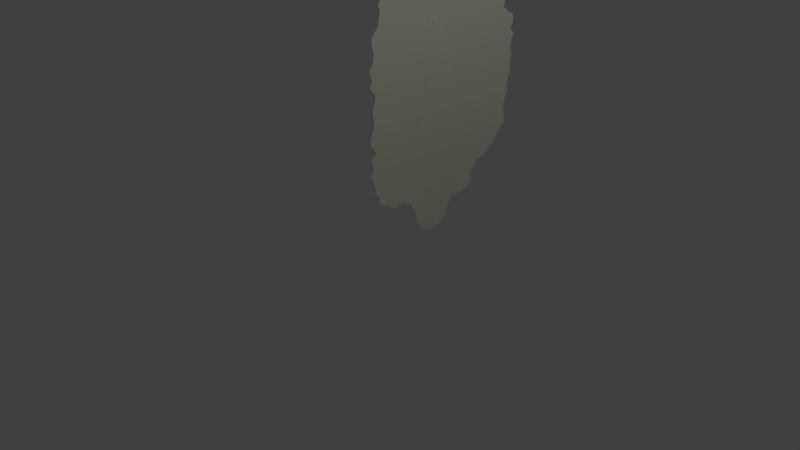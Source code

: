 # Source: cabbage.blend  (saved by Blender 2.79.0; exported with 4.5.12 LTS)
import bpy
from mathutils import Matrix  # noqa: F401  (used for matrix-valued properties, if any)

bpy.ops.wm.read_factory_settings(use_empty=True)
scene = bpy.context.scene
scene.name = 'Scene'

# ---- collections
col_collection_1 = bpy.data.collections.new('Collection 1'); scene.collection.children.link(col_collection_1)

# ---- materials (node trees are filled in below, after node groups)
mat_color_a0 = bpy.data.materials.new('Color_A0')
mat_color_a0.alpha_threshold = 0.0
mat_color_a0.diffuse_color = (0.8118, 0.8784, 0.6824, 1.0)
mat_color_a0.specular_color = (0.3294, 0.3294, 0.3294)
mat_color_a0.roughness = 0.5
mat_frontcol = bpy.data.materials.new('FrontCol')
mat_frontcol.alpha_threshold = 0.0
mat_frontcol.diffuse_color = (1.0, 1.0, 1.0, 1.0)
mat_frontcol.specular_color = (0.3294, 0.3294, 0.3294)
mat_frontcol.roughness = 0.5

# ---- material node trees

# ---- world
world_world = bpy.data.worlds.new('World'); scene.world = world_world
world_world.color = (0.05088, 0.05088, 0.05088)
world_world.use_sun_shadow = False
world_world.sun_shadow_jitter_overblur = 0.0
world_world.cycles.sampling_method = 'MANUAL'

# ---- cameras
cam_camera = bpy.data.cameras.new('Camera')
cam_camera.clip_end = 100.0
cam_camera.lens = 35.0
cam_camera.sensor_width = 32.0
cam_camera.sensor_height = 18.0
cam_camera.ortho_scale = 7.314
cam_camera.dof.focus_distance = 0.0

# ---- lights
light_lamp = bpy.data.lights.new('Lamp', 'POINT')
light_lamp.transmission_factor = 0.0
light_lamp.cutoff_distance = 30.0
light_lamp.energy = 100.0
light_lamp.shadow_buffer_clip_start = 1.001
light_lamp.shadow_soft_size = 0.1
light_lamp.shadow_maximum_resolution = 0.006
light_lamp.use_absolute_resolution = True

# ---- meshes
me_model = bpy.data.meshes.new('Model')
me_model.from_pydata([(0.001, 0.02638, 0.01206), (0.0009949, 0.02623, 0.02148), (0.0009945, 0.02599, 0.01715), (0.0009956, 0.02671, 0.03118), (0.001, 0.02698, 0.009516), (0.0009949, 0.0272, 0.04101), (0.001, 0.0278, 0.006106), (0.0009934, 0.0276, 0.04629), (0.0009935, 0.02927, 0.0522), (0.001, 0.02923, 0.003735), (0.0009973, 0.03534, 0.07403), (0.001, 0.03079, 0.001335), (0.001, 0.03298, 0.0004681), (0.001, 0.03533, 2.422e-05), (0.0009981, 0.03605, 0.08634), (0.001, 0.0377, 0.0), (0.0009998, 0.0437, 0.07077), (0.0009953, 0.03607, 0.09541), (0.0009958, 0.03581, 0.0927), (2.258e-05, 0.03614, 0.09598), (3.179e-05, 0.04244, 0.09366), (-0.0001421, 0.04137, 0.09771), (-0.0002492, 0.04077, 0.1001), (-0.0001563, 0.04127, 0.1031), (6.612e-06, 0.0422, 0.1163), (-0.0002584, 0.04061, 0.1162), (-0.0001564, 0.03951, 0.1164), (3.476e-05, 0.03834, 0.1159), (0.00077, 0.0361, 0.1117), (0.000988, 0.03478, 0.1111), (0.001137, 0.03376, 0.111), (0.001587, 0.03068, 0.1109), (0.00143, 0.03176, 0.1111), (0.001538, 0.03305, 0.09357), (0.001564, 0.03186, 0.07818), (0.001567, 0.03168, 0.07551), (0.001571, 0.03141, 0.0712), (0.001578, 0.03023, 0.06446), (0.001609, 0.0297, 0.1111), (0.001609, 0.02904, 0.05924), (0.001645, 0.02788, 0.1113), (0.001663, 0.02698, 0.1115), (0.001658, 0.02695, 0.05406), (0.001679, 0.02617, 0.1119), (0.001697, 0.02525, 0.112), (0.001698, 0.02504, 0.04975), (0.001703, 0.02494, 0.112), (0.00171, 0.02463, 0.1119), (0.001715, 0.02411, 0.04407), (0.001734, 0.02325, 0.03923), (0.001736, 0.02312, 0.03374), (0.001751, 0.02258, 0.1116), (0.001749, 0.02251, 0.02977), (0.00177, 0.02161, 0.1113), (0.001747, 0.02253, 0.02062), (0.001784, 0.02088, 0.01764), (0.001788, 0.02068, 0.1114), (0.001799, 0.02016, 0.01836), (0.001816, 0.01926, 0.01845), (0.001826, 0.01881, 0.1113), (0.001834, 0.0184, 0.01884), (0.001852, 0.01746, 0.01846), (0.001871, 0.01652, 0.1107), (0.00188, 0.01608, 0.01835), (0.00191, 0.01454, 0.1101), (0.001949, 0.01258, 0.1097), (0.001953, 0.01241, 0.01807), (0.00198, 0.01103, 0.01966), (0.001987, 0.0107, 0.1098), (0.002003, 0.009902, 0.02049), (0.002006, 0.009724, 0.1097), (0.002034, 0.008344, 0.1092), (0.002037, 0.00816, 0.02097), (0.002056, 0.007244, 0.0209), (0.002056, 0.007221, 0.0215), (0.002077, 0.006151, 0.1079), (0.002087, 0.005676, 0.1044), (0.00209, 0.005532, 0.02228), (0.002092, 0.005409, 0.102), (0.002101, 0.004983, 0.0987), (0.002107, 0.00469, 0.02267), (0.002109, 0.004559, 0.02326), (0.002113, 0.004347, 0.09766), (0.002117, 0.004149, 0.02561), (0.002136, 0.003224, 0.02744), (0.002145, 0.002759, 0.07041), (0.00215, 0.002492, 0.09572), (0.002156, 0.00222, 0.07155), (0.002157, 0.002151, 0.08627), (0.002159, 0.002039, 0.0887), (0.002169, 0.001572, 0.09464), (0.002173, 0.001358, 0.09085), (0.002175, 0.001263, 0.09202), (0.002175, 0.001235, 0.09309), (0.002177, 0.001149, 0.0927), (0.002175, 0.001268, 0.08332), (0.002181, 0.000951, 0.07737), (0.002186, 0.0006744, 0.07602), (0.002189, 0.000564, 0.07318), (0.002201, -5.507e-05, 0.07474), (0.002187, 0.0006435, 0.07856), (0.002199, 3.775e-05, 0.07962), (0.002203, -0.0001703, 0.0808), (0.002146, 0.002684, 0.02885), (0.002165, 0.001762, 0.02864), (0.002147, 0.002679, 0.06899), (0.002147, 0.00267, 0.02943), (0.00215, 0.00252, 0.04693), (0.00216, 0.002028, 0.05986), (0.002169, 0.001537, 0.06605), (0.002174, 0.001285, 0.06271), (0.002179, 0.001054, 0.06455), (0.002175, 0.001243, 0.05619), (0.002197, 0.0001534, 0.04979), (0.002199, 2.199e-05, 0.05291), (0.002201, -8.153e-05, 0.05019), (0.002206, -0.0002892, 0.05127), (0.002153, 0.002346, 0.04539), (0.002167, 0.001654, 0.03121), (0.002177, 0.001142, 0.03329), (0.002178, 0.001075, 0.03836), (0.002179, 0.001036, 0.04049), (0.002183, 0.0008706, 0.04363), (0.002186, 0.0006758, 0.04258), (0.002191, 0.0004202, 0.04347), (0.002185, 0.0007688, 0.03725), (0.002202, -9.548e-05, 0.03665), (0.002103, 0.004874, 0.09979), (0.002095, 0.005258, 0.1071), (0.002106, 0.00473, 0.1061), (0.001742, 0.02271, 0.0168), (0.001741, 0.02278, 0.02474), (0.0009982, 0.02518, 0.01382), (0.0003662, 0.02303, 0.01468), (0.0002812, 0.04391, 0.116), (0.0007809, 0.04704, 0.07616), (0.001287, 0.05017, 0.06207), (0.001078, 0.04886, 0.1182), (0.0005581, 0.04563, 0.1162), (0.001214, 0.04971, 0.1186), (0.00136, 0.05062, 0.1186), (0.001575, 0.05196, 0.05017), (0.0009993, 0.04401, 0.04823), (0.0009991, 0.0436, 0.03838), (0.001, 0.04249, 0.001203), (0.001, 0.04477, 0.002275), (0.0009989, 0.04415, 0.02836), (0.0009985, 0.04556, 0.01991), (0.001, 0.04638, 0.004799), (0.001, 0.04805, 0.01017), (0.000995, 0.04994, 0.01189), (0.001964, 0.05438, 0.01352), (0.001976, 0.05445, 0.02087), (0.001895, 0.05395, 0.0294), (0.001938, 0.05422, 0.1163), (0.001824, 0.0535, 0.1169), (0.001585, 0.05202, 0.1181), (0.001975, 0.05444, 0.1154), (0.002312, 0.05654, 0.01428), (0.002151, 0.05554, 0.1138), (0.002211, 0.05591, 0.1129), (0.002282, 0.05635, 0.1125), (0.002328, 0.05664, 0.1125), (0.002684, 0.05885, 0.01543), (0.002587, 0.05825, 0.1114), (0.002805, 0.0596, 0.11), (0.002808, 0.05962, 0.02148), (0.00288, 0.06007, 0.01735), (0.002954, 0.06054, 0.01947), (0.002968, 0.06062, 0.01836), (0.003046, 0.06111, 0.1087), (0.00298, 0.06069, 0.02249), (0.003202, 0.06207, 0.02406), (0.003276, 0.06254, 0.1091), (0.003305, 0.06272, 0.02609), (0.003554, 0.06427, 0.1092), (0.003323, 0.06283, 0.02715), (0.00344, 0.06355, 0.02772), (0.003638, 0.06479, 0.02766), (0.003838, 0.06603, 0.1087), (0.003769, 0.06561, 0.02757), (0.003884, 0.06632, 0.02827), (0.003971, 0.06686, 0.1083), (0.004129, 0.06784, 0.02939), (0.004074, 0.0675, 0.1075), (0.004235, 0.0685, 0.1059), (0.004531, 0.07034, 0.0317), (0.004329, 0.06909, 0.105), (0.004474, 0.06998, 0.1048), (0.004618, 0.07088, 0.1046), (0.004954, 0.07297, 0.0346), (0.004703, 0.07141, 0.1037), (0.004799, 0.07201, 0.1029), (0.00495, 0.07295, 0.1023), (0.005186, 0.07442, 0.1013), (0.005137, 0.07411, 0.03614), (0.005241, 0.07476, 0.03751), (0.005279, 0.07499, 0.09561), (0.00555, 0.07668, 0.04072), (0.00529, 0.07507, 0.09495), (0.00534, 0.07538, 0.09479), (0.00544, 0.076, 0.09481), (0.005515, 0.07646, 0.0944), (0.005577, 0.07685, 0.09383), (0.005677, 0.07747, 0.05128), (0.005807, 0.07828, 0.04386), (0.005855, 0.07858, 0.04285), (0.005921, 0.07899, 0.04271), (0.005741, 0.07787, 0.04837), (0.00579, 0.07817, 0.04538), (0.005678, 0.07747, 0.09368), (0.005852, 0.07856, 0.05457), (0.005716, 0.07771, 0.09301), (0.005754, 0.07795, 0.09234), (0.005793, 0.07819, 0.09209), (0.005843, 0.0785, 0.09218), (0.00597, 0.07929, 0.08624), (0.005909, 0.07891, 0.05588), (0.005917, 0.07896, 0.05911), (0.005949, 0.07916, 0.05775), (0.006068, 0.0799, 0.05664), (0.005967, 0.07927, 0.06315), (0.00597, 0.07929, 0.06182), (0.005972, 0.07931, 0.06048), (0.006018, 0.07959, 0.07725), (0.006105, 0.08013, 0.06472), (0.006119, 0.08022, 0.06983), (0.00614, 0.08035, 0.06731), (0.006172, 0.08055, 0.06604), (0.006126, 0.08026, 0.0723), (0.006159, 0.08047, 0.07502), (0.00619, 0.08066, 0.07353), (0.006215, 0.08082, 0.07434), (0.005997, 0.07946, 0.08553), (0.006024, 0.07964, 0.07764), (0.006127, 0.08027, 0.08102), (0.006304, 0.08137, 0.08321), (0.006256, 0.08107, 0.08181), (0.006121, 0.08023, 0.07873), (0.006124, 0.08025, 0.07767), (0.006163, 0.08049, 0.07797), (0.005993, 0.07944, 0.09238), (0.005995, 0.07945, 0.08661), (0.006043, 0.07974, 0.09256), (0.006046, 0.07977, 0.08662), (0.006081, 0.07998, 0.09231), (0.006122, 0.08024, 0.08708), (0.006161, 0.08048, 0.09096), (0.006183, 0.08061, 0.08816), (0.005319, 0.07524, 0.09983), (0.005367, 0.07554, 0.09856), (0.0006152, 0.02634, 0.01206), (0.0, 0.02613, 0.02148), (0.0, 0.02588, 0.01716), (0.0, 0.02662, 0.03119), (0.0006152, 0.02694, 0.009516), (0.0, 0.0271, 0.04102), (0.0006152, 0.02777, 0.006106), (0.0, 0.02749, 0.04631), (0.0, 0.02917, 0.05224), (0.0006152, 0.02919, 0.003735), (0.0, 0.03526, 0.07404), (0.0, 0.03079, 0.001335), (0.0, 0.03298, 0.0004681), (0.0, 0.03533, 2.422e-05), (0.0, 0.03599, 0.08634), (0.0, 0.0377, 0.0), (0.0, 0.04369, 0.07075), (0.0, 0.03598, 0.09537), (0.0, 0.03571, 0.0927), (0.0, 0.03536, 0.0966), (-0.0009677, 0.04244, 0.09363), (-0.001141, 0.04136, 0.09766), (-0.001247, 0.0407, 0.1001), (-0.001156, 0.04127, 0.1031), (-0.0002359, 0.04236, 0.1163), (-0.0005132, 0.04063, 0.1162), (-0.0004041, 0.03939, 0.1164), (-0.0002041, 0.03816, 0.1158), (0.0005364, 0.03589, 0.1117), (0.0007448, 0.03462, 0.1111), (0.0008927, 0.03361, 0.111), (0.0005907, 0.03059, 0.1109), (0.001186, 0.03162, 0.1111), (0.000544, 0.03294, 0.09357), (0.0005673, 0.03177, 0.07818), (0.0005708, 0.03159, 0.07551), (0.0005766, 0.03131, 0.07122), (0.0006022, 0.03002, 0.0645), (0.0006089, 0.02968, 0.1111), (0.0006253, 0.02886, 0.05927), (0.0006452, 0.02786, 0.1113), (0.0006631, 0.02696, 0.1115), (0.0006657, 0.02683, 0.0541), (0.0006791, 0.02615, 0.1119), (0.0006974, 0.02523, 0.112), (0.0007035, 0.02493, 0.04978), (0.0007036, 0.02492, 0.112), (0.0007099, 0.02461, 0.1119), (0.000722, 0.024, 0.04408), (0.0007389, 0.02315, 0.03924), (0.0007417, 0.02301, 0.03375), (0.0007507, 0.02256, 0.1116), (0.0007535, 0.02242, 0.02977), (0.00077, 0.02159, 0.1113), (0.0007534, 0.02242, 0.02062), (0.001173, 0.02085, 0.01764), (0.0007884, 0.02066, 0.1114), (0.001203, 0.02013, 0.01836), (0.00124, 0.01924, 0.01845), (0.0008257, 0.01879, 0.1113), (0.001276, 0.01838, 0.01884), (0.001315, 0.01743, 0.01846), (0.001507, 0.0165, 0.1107), (0.001372, 0.01606, 0.01835), (0.001546, 0.01452, 0.1101), (0.001585, 0.01256, 0.1097), (0.001524, 0.01239, 0.01807), (0.001582, 0.01101, 0.01966), (0.001623, 0.01068, 0.1098), (0.001629, 0.009881, 0.02049), (0.001642, 0.009704, 0.1097), (0.001669, 0.008324, 0.1092), (0.001701, 0.00814, 0.02097), (0.001739, 0.007225, 0.0209), (0.00174, 0.007202, 0.0215), (0.001713, 0.006131, 0.1079), (0.001794, 0.005656, 0.1044), (0.00181, 0.005514, 0.02228), (0.001799, 0.005389, 0.102), (0.001808, 0.004963, 0.0987), (0.001845, 0.004673, 0.02267), (0.001109, 0.004539, 0.02326), (0.001821, 0.004327, 0.09766), (0.001117, 0.004129, 0.02561), (0.001136, 0.003204, 0.02744), (0.001145, 0.002739, 0.07041), (0.001858, 0.002472, 0.09572), (0.001156, 0.0022, 0.07155), (0.001848, 0.002052, 0.0864), (0.001851, 0.001939, 0.08883), (0.001876, 0.001553, 0.09464), (0.001864, 0.001258, 0.09098), (0.001866, 0.001163, 0.09216), (0.001867, 0.001135, 0.09322), (0.001868, 0.00105, 0.09283), (0.001175, 0.001248, 0.08332), (0.001181, 0.0009311, 0.07737), (0.001187, 0.0006545, 0.07602), (0.001189, 0.0005441, 0.07318), (0.001201, -7.497e-05, 0.07474), (0.001187, 0.0006236, 0.07856), (0.001199, 1.785e-05, 0.07962), (0.001203, -0.0001902, 0.0808), (0.001147, 0.002664, 0.02885), (0.001165, 0.001742, 0.02864), (0.001147, 0.002659, 0.06899), (0.001147, 0.00265, 0.02943), (0.00115, 0.0025, 0.04693), (0.00116, 0.002008, 0.05986), (0.001169, 0.001517, 0.06605), (0.001174, 0.001266, 0.06271), (0.001179, 0.001034, 0.06455), (0.001175, 0.001224, 0.05619), (0.001197, 0.0001335, 0.04979), (0.0012, 2.089e-06, 0.05291), (0.001202, -0.0001014, 0.05019), (0.001206, -0.0003091, 0.05127), (0.001153, 0.002326, 0.04539), (0.001167, 0.001634, 0.03121), (0.001177, 0.001122, 0.03329), (0.001179, 0.001056, 0.03836), (0.001179, 0.001016, 0.04049), (0.001183, 0.0008507, 0.04363), (0.001187, 0.0006559, 0.04258), (0.001192, 0.0004003, 0.04347), (0.001185, 0.0007489, 0.03725), (0.001202, -0.0001154, 0.03665), (0.00181, 0.004854, 0.09979), (0.001731, 0.005238, 0.1071), (0.001741, 0.00471, 0.1061), (0.001102, 0.02258, 0.01685), (0.0007486, 0.02266, 0.02474), (0.0002965, 0.02513, 0.01388), (0.0003281, 0.02366, 0.01534), (3.872e-05, 0.04407, 0.116), (-0.0002155, 0.04712, 0.07614), (0.0002924, 0.05028, 0.06207), (0.0008353, 0.04902, 0.1182), (0.0003156, 0.04579, 0.1162), (0.0009713, 0.04987, 0.1186), (0.001104, 0.05071, 0.1186), (0.0005819, 0.05208, 0.05016), (0.0, 0.04405, 0.04822), (0.0, 0.04364, 0.03838), (0.0, 0.04249, 0.001203), (0.0005559, 0.04464, 0.002275), (0.0, 0.0442, 0.02836), (0.0, 0.04561, 0.01993), (0.0005559, 0.04625, 0.004799), (0.0005559, 0.04792, 0.01017), (0.0, 0.05003, 0.01194), (0.001636, 0.05438, 0.01355), (0.000985, 0.05459, 0.02087), (0.0009024, 0.05407, 0.0294), (0.0009511, 0.05437, 0.1163), (0.0008366, 0.05366, 0.1169), (0.001343, 0.05218, 0.1181), (0.0009873, 0.0546, 0.1154), (0.001985, 0.05655, 0.01428), (0.001163, 0.05569, 0.1138), (0.001224, 0.05607, 0.1129), (0.001295, 0.05651, 0.1125), (0.001341, 0.0568, 0.1125), (0.002358, 0.05887, 0.01543), (0.0016, 0.05841, 0.1114), (0.001817, 0.05976, 0.11), (0.002481, 0.05963, 0.02148), (0.002553, 0.06008, 0.01735), (0.002628, 0.06055, 0.01947), (0.002642, 0.06063, 0.01836), (0.002059, 0.06127, 0.1087), (0.001992, 0.06085, 0.02249), (0.002214, 0.06223, 0.02406), (0.002289, 0.0627, 0.1091), (0.002318, 0.06288, 0.02609), (0.002567, 0.06442, 0.1092), (0.002336, 0.06299, 0.02715), (0.002452, 0.06371, 0.02772), (0.002513, 0.06545, 0.02766), (0.002851, 0.06619, 0.1087), (0.002696, 0.06626, 0.02757), (0.002856, 0.06697, 0.02827), (0.002984, 0.06702, 0.1083), (0.003197, 0.06847, 0.02939), (0.003087, 0.06766, 0.1075), (0.003247, 0.06866, 0.1059), (0.003755, 0.07094, 0.0317), (0.003342, 0.06925, 0.105), (0.003486, 0.07014, 0.1048), (0.003631, 0.07104, 0.1046), (0.004344, 0.07354, 0.0346), (0.003716, 0.07157, 0.1037), (0.003812, 0.07217, 0.1029), (0.003963, 0.07311, 0.1023), (0.004199, 0.07458, 0.1013), (0.004599, 0.07467, 0.03614), (0.004743, 0.0753, 0.03751), (0.004291, 0.07515, 0.09561), (0.005173, 0.0772, 0.04072), (0.004303, 0.07522, 0.09495), (0.004353, 0.07553, 0.09479), (0.004453, 0.07615, 0.09481), (0.004527, 0.07662, 0.0944), (0.00459, 0.07701, 0.09383), (0.00469, 0.07763, 0.05128), (0.00482, 0.07844, 0.04386), (0.004868, 0.07874, 0.04285), (0.004934, 0.07915, 0.04271), (0.004753, 0.07802, 0.04837), (0.004803, 0.07833, 0.04538), (0.00469, 0.07763, 0.09368), (0.004865, 0.07872, 0.05457), (0.004729, 0.07787, 0.09301), (0.004767, 0.07811, 0.09234), (0.004805, 0.07835, 0.09209), (0.004855, 0.07866, 0.09218), (0.004982, 0.07945, 0.08624), (0.004921, 0.07907, 0.05588), (0.00493, 0.07912, 0.05911), (0.004962, 0.07932, 0.05775), (0.005081, 0.08006, 0.05664), (0.004979, 0.07943, 0.06315), (0.004982, 0.07945, 0.06182), (0.004985, 0.07947, 0.06048), (0.00503, 0.07975, 0.07725), (0.005118, 0.08029, 0.06472), (0.005132, 0.08038, 0.06983), (0.005153, 0.08051, 0.06731), (0.005185, 0.08071, 0.06604), (0.005139, 0.08042, 0.0723), (0.005171, 0.08062, 0.07502), (0.005203, 0.08082, 0.07353), (0.005228, 0.08098, 0.07434), (0.00501, 0.07962, 0.08553), (0.005029, 0.07974, 0.07764), (0.00514, 0.08043, 0.08102), (0.005316, 0.08153, 0.08321), (0.005269, 0.08123, 0.08181), (0.005133, 0.08039, 0.07873), (0.005136, 0.08041, 0.07767), (0.005176, 0.08065, 0.07797), (0.005006, 0.07959, 0.09238), (0.005007, 0.0796, 0.08661), (0.005055, 0.0799, 0.09256), (0.005059, 0.07992, 0.08662), (0.005094, 0.08014, 0.09231), (0.005135, 0.0804, 0.08708), (0.005173, 0.08064, 0.09096), (0.005195, 0.08077, 0.08816), (0.004331, 0.0754, 0.09983), (0.004379, 0.0757, 0.09856)], [], [(0, 1, 2), (1, 0, 3), (3, 0, 4), (3, 4, 5), (5, 4, 6), (5, 6, 7), (7, 6, 8), (8, 6, 9), (8, 9, 10), (10, 9, 11), (10, 11, 12), (10, 12, 13), (10, 13, 14), (14, 13, 15), (16, 14, 15), (17, 14, 16), (17, 18, 14), (18, 17, 19), (20, 19, 17), (21, 19, 20), (19, 21, 22), (21, 23, 22), (24, 23, 21), (23, 24, 25), (23, 25, 26), (23, 26, 27), (23, 27, 28), (23, 28, 29), (23, 29, 30), (23, 30, 31), (30, 32, 31), (23, 31, 33), (31, 34, 33), (31, 35, 34), (31, 36, 35), (31, 37, 36), (38, 37, 31), (38, 39, 37), (40, 39, 38), (41, 39, 40), (41, 42, 39), (43, 42, 41), (44, 42, 43), (44, 45, 42), (46, 45, 44), (47, 45, 46), (47, 48, 45), (47, 49, 48), (47, 50, 49), (51, 50, 47), (51, 52, 50), (52, 51, 53), (53, 54, 52), (53, 55, 54), (56, 55, 53), (56, 57, 55), (56, 58, 57), (59, 58, 56), (59, 60, 58), (59, 61, 60), (62, 61, 59), (62, 63, 61), (64, 63, 62), (65, 63, 64), (65, 66, 63), (65, 67, 66), (68, 67, 65), (68, 69, 67), (70, 69, 68), (71, 69, 70), (71, 72, 69), (71, 73, 72), (71, 74, 73), (75, 74, 71), (76, 74, 75), (76, 77, 74), (78, 77, 76), (79, 77, 78), (79, 80, 77), (79, 81, 80), (82, 81, 79), (82, 83, 81), (82, 84, 83), (82, 85, 84), (86, 85, 82), (86, 87, 85), (86, 88, 87), (86, 89, 88), (90, 89, 86), (90, 91, 89), (90, 92, 91), (93, 92, 90), (92, 93, 94), (95, 87, 88), (96, 87, 95), (97, 87, 96), (97, 98, 87), (98, 97, 99), (95, 100, 96), (95, 101, 100), (101, 95, 102), (103, 84, 85), (84, 103, 104), (105, 103, 85), (105, 106, 103), (105, 107, 106), (105, 108, 107), (109, 108, 105), (109, 110, 108), (110, 109, 111), (112, 107, 108), (112, 113, 107), (114, 113, 112), (114, 115, 113), (115, 114, 116), (117, 106, 107), (117, 118, 106), (117, 119, 118), (117, 120, 119), (117, 121, 120), (122, 121, 117), (122, 123, 121), (123, 122, 124), (125, 119, 120), (119, 125, 126), (78, 127, 79), (128, 76, 75), (76, 128, 129), (54, 55, 130), (2, 54, 130), (1, 54, 2), (1, 131, 54), (1, 52, 131), (3, 52, 1), (3, 50, 52), (3, 49, 50), (5, 49, 3), (5, 48, 49), (7, 48, 5), (7, 45, 48), (8, 45, 7), (8, 42, 45), (8, 39, 42), (37, 39, 8), (36, 37, 8), (10, 36, 8), (10, 35, 36), (35, 10, 34), (34, 10, 14), (14, 18, 34), (18, 33, 34), (18, 19, 33), (23, 33, 19), (23, 19, 22), (131, 52, 54), (2, 130, 132), (130, 133, 132), (0, 2, 132), (24, 21, 20), (24, 20, 134), (134, 20, 135), (135, 20, 16), (16, 20, 17), (136, 135, 16), (137, 135, 136), (138, 135, 137), (134, 135, 138), (137, 136, 139), (139, 136, 140), (140, 136, 141), (141, 136, 142), (136, 16, 142), (16, 143, 142), (16, 144, 143), (16, 15, 144), (145, 143, 144), (143, 145, 146), (146, 145, 147), (147, 145, 148), (147, 148, 149), (150, 147, 149), (151, 147, 150), (152, 147, 151), (152, 146, 147), (152, 153, 146), (154, 153, 152), (155, 153, 154), (156, 153, 155), (156, 141, 153), (140, 141, 156), (153, 141, 142), (153, 142, 143), (153, 143, 146), (154, 152, 157), (152, 158, 157), (158, 152, 151), (157, 158, 159), (159, 158, 160), (160, 158, 161), (161, 158, 162), (162, 158, 163), (162, 163, 164), (164, 163, 165), (165, 163, 166), (166, 163, 167), (166, 167, 168), (168, 167, 169), (166, 170, 165), (170, 166, 171), (170, 171, 172), (170, 172, 173), (173, 172, 174), (173, 174, 175), (175, 174, 176), (175, 176, 177), (175, 177, 178), (175, 178, 179), (179, 178, 180), (179, 180, 181), (179, 181, 182), (182, 181, 183), (182, 183, 184), (184, 183, 185), (185, 183, 186), (185, 186, 187), (187, 186, 188), (188, 186, 189), (189, 186, 190), (189, 190, 191), (191, 190, 192), (192, 190, 193), (193, 190, 194), (194, 190, 195), (194, 195, 196), (194, 196, 197), (198, 197, 196), (197, 198, 199), (199, 198, 200), (200, 198, 201), (201, 198, 202), (202, 198, 203), (203, 198, 204), (204, 198, 205), (205, 198, 206), (206, 198, 207), (204, 205, 208), (208, 205, 209), (204, 210, 203), (210, 204, 211), (210, 211, 212), (212, 211, 213), (213, 211, 214), (214, 211, 215), (215, 211, 216), (216, 211, 217), (216, 217, 218), (217, 219, 218), (219, 217, 220), (216, 218, 221), (218, 222, 221), (222, 218, 223), (221, 224, 216), (224, 221, 225), (224, 225, 226), (225, 227, 226), (227, 225, 228), (224, 226, 229), (224, 229, 230), (230, 229, 231), (230, 231, 232), (216, 224, 233), (233, 224, 234), (235, 233, 234), (233, 235, 236), (236, 235, 237), (235, 234, 238), (239, 238, 234), (238, 239, 240), (215, 216, 241), (241, 216, 242), (241, 242, 243), (243, 242, 244), (243, 244, 245), (245, 244, 246), (245, 246, 247), (247, 246, 248), (194, 197, 249), (249, 197, 250), (251, 253, 252), (252, 254, 251), (254, 255, 251), (254, 256, 255), (256, 257, 255), (256, 258, 257), (258, 259, 257), (259, 260, 257), (259, 261, 260), (261, 262, 260), (261, 263, 262), (261, 264, 263), (261, 265, 264), (265, 266, 264), (267, 266, 265), (268, 267, 265), (268, 265, 269), (269, 270, 268), (271, 268, 270), (272, 271, 270), (270, 273, 272), (272, 273, 274), (275, 272, 274), (274, 276, 275), (274, 277, 276), (274, 278, 277), (274, 279, 278), (274, 280, 279), (274, 281, 280), (274, 282, 281), (281, 282, 283), (274, 284, 282), (282, 284, 285), (282, 285, 286), (282, 286, 287), (282, 287, 288), (289, 282, 288), (289, 288, 290), (291, 289, 290), (292, 291, 290), (292, 290, 293), (294, 292, 293), (295, 294, 293), (295, 293, 296), (297, 295, 296), (298, 297, 296), (298, 296, 299), (298, 299, 300), (298, 300, 301), (302, 298, 301), (302, 301, 303), (303, 304, 302), (304, 303, 305), (304, 305, 306), (307, 304, 306), (307, 306, 308), (307, 308, 309), (310, 307, 309), (310, 309, 311), (310, 311, 312), (313, 310, 312), (313, 312, 314), (315, 313, 314), (316, 315, 314), (316, 314, 317), (316, 317, 318), (319, 316, 318), (319, 318, 320), (321, 319, 320), (322, 321, 320), (322, 320, 323), (322, 323, 324), (322, 324, 325), (326, 322, 325), (327, 326, 325), (327, 325, 328), (329, 327, 328), (330, 329, 328), (330, 328, 331), (330, 331, 332), (333, 330, 332), (333, 332, 334), (333, 334, 335), (333, 335, 336), (337, 333, 336), (337, 336, 338), (337, 338, 339), (337, 339, 340), (341, 337, 340), (341, 340, 342), (341, 342, 343), (344, 341, 343), (343, 345, 344), (346, 339, 338), (347, 346, 338), (348, 347, 338), (348, 338, 349), (349, 350, 348), (346, 347, 351), (346, 351, 352), (352, 353, 346), (354, 336, 335), (335, 355, 354), (356, 336, 354), (356, 354, 357), (356, 357, 358), (356, 358, 359), (360, 356, 359), (360, 359, 361), (361, 362, 360), (363, 359, 358), (363, 358, 364), (365, 363, 364), (365, 364, 366), (366, 367, 365), (368, 358, 357), (368, 357, 369), (368, 369, 370), (368, 370, 371), (368, 371, 372), (373, 368, 372), (373, 372, 374), (374, 375, 373), (376, 371, 370), (370, 377, 376), (329, 330, 378), (379, 326, 327), (327, 380, 379), (305, 381, 306), (253, 381, 305), (252, 253, 305), (252, 305, 382), (252, 382, 303), (254, 252, 303), (254, 303, 301), (254, 301, 300), (256, 254, 300), (256, 300, 299), (258, 256, 299), (258, 299, 296), (259, 258, 296), (259, 296, 293), (259, 293, 290), (288, 259, 290), (287, 259, 288), (261, 259, 287), (261, 287, 286), (286, 285, 261), (285, 265, 261), (265, 285, 269), (269, 285, 284), (269, 284, 270), (274, 270, 284), (274, 273, 270), (382, 305, 303), (253, 383, 381), (381, 383, 384), (251, 383, 253), (275, 271, 272), (275, 385, 271), (385, 386, 271), (386, 267, 271), (267, 268, 271), (387, 267, 386), (388, 387, 386), (389, 388, 386), (385, 389, 386), (388, 390, 387), (390, 391, 387), (391, 392, 387), (392, 393, 387), (387, 393, 267), (267, 393, 394), (267, 394, 395), (267, 395, 266), (396, 395, 394), (394, 397, 396), (397, 398, 396), (398, 399, 396), (398, 400, 399), (401, 400, 398), (402, 401, 398), (403, 402, 398), (403, 398, 397), (403, 397, 404), (405, 403, 404), (406, 405, 404), (407, 406, 404), (407, 404, 392), (391, 407, 392), (404, 393, 392), (404, 394, 393), (404, 397, 394), (405, 408, 403), (403, 408, 409), (409, 402, 403), (408, 410, 409), (410, 411, 409), (411, 412, 409), (412, 413, 409), (413, 414, 409), (413, 415, 414), (415, 416, 414), (416, 417, 414), (417, 418, 414), (417, 419, 418), (419, 420, 418), (417, 416, 421), (421, 422, 417), (421, 423, 422), (421, 424, 423), (424, 425, 423), (424, 426, 425), (426, 427, 425), (426, 428, 427), (426, 429, 428), (426, 430, 429), (430, 431, 429), (430, 432, 431), (430, 433, 432), (433, 434, 432), (433, 435, 434), (435, 436, 434), (436, 437, 434), (436, 438, 437), (438, 439, 437), (439, 440, 437), (440, 441, 437), (440, 442, 441), (442, 443, 441), (443, 444, 441), (444, 445, 441), (445, 446, 441), (445, 447, 446), (445, 448, 447), (449, 447, 448), (448, 450, 449), (450, 451, 449), (451, 452, 449), (452, 453, 449), (453, 454, 449), (454, 455, 449), (455, 456, 449), (456, 457, 449), (457, 458, 449), (455, 459, 456), (459, 460, 456), (455, 454, 461), (461, 462, 455), (461, 463, 462), (463, 464, 462), (464, 465, 462), (465, 466, 462), (466, 467, 462), (467, 468, 462), (467, 469, 468), (468, 469, 470), (470, 471, 468), (467, 472, 469), (469, 472, 473), (473, 474, 469), (472, 467, 475), (475, 476, 472), (475, 477, 476), (476, 477, 478), (478, 479, 476), (475, 480, 477), (475, 481, 480), (481, 482, 480), (481, 483, 482), (467, 484, 475), (484, 485, 475), (486, 485, 484), (484, 487, 486), (487, 488, 486), (486, 489, 485), (490, 485, 489), (489, 491, 490), (466, 492, 467), (492, 493, 467), (492, 494, 493), (494, 495, 493), (494, 496, 495), (496, 497, 495), (496, 498, 497), (498, 499, 497), (445, 500, 448), (500, 501, 448), (92, 94, 345, 343), (64, 62, 313, 315), (167, 163, 414, 418), (108, 110, 361, 359), (90, 86, 337, 341), (75, 71, 322, 326), (130, 55, 306, 381), (91, 92, 343, 342), (163, 158, 409, 414), (129, 128, 379, 380), (121, 123, 374, 372), (115, 116, 367, 366), (168, 169, 420, 419), (31, 32, 283, 282), (160, 161, 412, 411), (237, 235, 486, 488), (243, 245, 496, 494), (185, 187, 438, 436), (225, 221, 472, 476), (184, 185, 436, 435), (11, 9, 260, 262), (170, 173, 424, 421), (222, 223, 474, 473), (214, 215, 466, 465), (177, 176, 427, 428), (209, 205, 456, 460), (200, 201, 452, 451), (192, 193, 444, 443), (206, 207, 458, 457), (85, 87, 338, 336), (61, 63, 314, 312), (145, 144, 395, 396), (60, 61, 312, 311), (100, 101, 352, 351), (179, 182, 433, 430), (111, 109, 360, 362), (103, 106, 357, 354), (247, 248, 499, 498), (95, 88, 339, 346), (41, 40, 291, 292), (43, 41, 292, 294), (240, 239, 490, 491), (182, 184, 435, 433), (78, 76, 327, 329), (176, 174, 425, 427), (28, 27, 278, 279), (172, 171, 422, 423), (178, 177, 428, 429), (201, 202, 453, 452), (70, 68, 319, 321), (210, 212, 463, 461), (193, 194, 445, 444), (68, 65, 316, 319), (0, 132, 383, 251), (194, 249, 500, 445), (112, 108, 359, 363), (101, 102, 353, 352), (94, 93, 344, 345), (116, 114, 365, 367), (216, 233, 484, 467), (87, 98, 349, 338), (242, 216, 467, 493), (84, 104, 355, 335), (241, 243, 494, 492), (229, 226, 477, 480), (24, 134, 385, 275), (150, 149, 400, 401), (27, 26, 277, 278), (137, 139, 390, 388), (208, 209, 460, 459), (66, 67, 318, 317), (76, 129, 380, 327), (107, 113, 364, 358), (98, 99, 350, 349), (109, 105, 356, 360), (154, 157, 408, 405), (224, 230, 481, 475), (140, 156, 407, 391), (126, 125, 376, 377), (166, 168, 419, 417), (198, 196, 447, 449), (250, 197, 448, 501), (244, 242, 493, 495), (233, 236, 487, 484), (215, 241, 492, 466), (228, 225, 476, 479), (55, 57, 308, 306), (149, 148, 399, 400), (220, 217, 468, 471), (232, 231, 482, 483), (196, 195, 446, 447), (4, 0, 251, 255), (174, 172, 423, 425), (187, 188, 439, 438), (106, 118, 369, 357), (114, 112, 363, 365), (62, 59, 310, 313), (73, 74, 325, 324), (204, 208, 459, 455), (58, 60, 311, 309), (148, 145, 396, 399), (203, 210, 461, 454), (138, 137, 388, 389), (128, 75, 326, 379), (57, 58, 309, 308), (104, 103, 354, 355), (46, 44, 295, 297), (217, 211, 462, 468), (120, 121, 372, 371), (9, 6, 257, 260), (164, 165, 416, 415), (125, 120, 371, 376), (56, 53, 304, 307), (44, 43, 294, 295), (175, 179, 430, 426), (226, 227, 478, 477), (183, 181, 432, 434), (181, 180, 431, 432), (15, 13, 264, 266), (218, 219, 470, 469), (173, 175, 426, 424), (189, 191, 442, 440), (13, 12, 263, 264), (197, 199, 450, 448), (188, 189, 440, 439), (74, 77, 328, 325), (202, 203, 454, 453), (81, 83, 334, 332), (72, 73, 324, 323), (80, 81, 332, 331), (65, 64, 315, 316), (51, 47, 298, 302), (211, 204, 455, 462), (246, 244, 495, 497), (99, 97, 348, 350), (97, 96, 347, 348), (93, 90, 341, 344), (127, 78, 329, 378), (89, 91, 342, 340), (88, 89, 340, 339), (113, 115, 366, 364), (123, 124, 375, 374), (186, 183, 434, 437), (105, 85, 336, 356), (159, 160, 411, 410), (157, 159, 410, 408), (156, 155, 406, 407), (230, 232, 483, 481), (151, 150, 401, 402), (180, 178, 429, 431), (221, 222, 473, 472), (96, 100, 351, 347), (12, 11, 262, 263), (213, 214, 465, 464), (86, 82, 333, 337), (6, 4, 255, 257), (77, 80, 331, 328), (102, 95, 346, 353), (205, 206, 457, 456), (83, 84, 335, 334), (69, 72, 323, 320), (139, 140, 391, 390), (155, 154, 405, 406), (38, 31, 282, 289), (171, 166, 417, 422), (40, 38, 289, 291), (32, 30, 281, 283), (245, 247, 498, 496), (169, 167, 418, 420), (122, 117, 368, 373), (236, 237, 488, 487), (119, 126, 377, 370), (239, 234, 485, 490), (231, 229, 480, 482), (25, 24, 275, 276), (195, 190, 441, 446), (190, 186, 437, 441), (212, 213, 464, 463), (117, 107, 358, 368), (67, 69, 320, 318), (134, 138, 389, 385), (71, 70, 321, 322), (79, 127, 378, 330), (207, 198, 449, 458), (234, 224, 475, 485), (110, 111, 362, 361), (248, 246, 497, 499), (124, 122, 373, 375), (118, 119, 370, 369), (165, 170, 421, 416), (162, 164, 415, 413), (238, 240, 491, 489), (82, 79, 330, 333), (161, 162, 413, 412), (47, 46, 297, 298), (53, 51, 302, 304), (144, 15, 266, 395), (249, 250, 501, 500), (235, 238, 489, 486), (227, 228, 479, 478), (63, 66, 317, 314), (59, 56, 307, 310), (219, 220, 471, 470), (223, 218, 469, 474), (199, 200, 451, 450), (191, 192, 443, 442), (133, 130, 381, 384), (30, 29, 280, 281), (132, 133, 384, 383), (158, 151, 402, 409), (29, 28, 279, 280), (26, 25, 276, 277)])
me_model.polygons.foreach_set('material_index', [0, 0, 0, 0, 0, 0, 0, 0, 0, 0, 0, 0, 0, 0, 0, 0, 0, 0, 0, 0, 0, 0, 0, 0, 0, 0, 0, 0, 0, 0, 0, 0, 0, 0, 0, 0, 0, 0, 0, 0, 0, 0, 0, 0, 0, 0, 0, 0, 0, 0, 0, 0, 0, 0, 0, 0, 0, 0, 0, 0, 0, 0, 0, 0, 0, 0, 0, 0, 0, 0, 0, 0, 0, 0, 0, 0, 0, 0, 0, 0, 0, 0, 0, 0, 0, 0, 0, 0, 0, 0, 0, 0, 0, 0, 0, 0, 0, 0, 0, 0, 0, 0, 0, 0, 0, 0, 0, 0, 0, 0, 0, 0, 0, 0, 0, 0, 0, 0, 0, 0, 0, 0, 0, 0, 0, 0, 0, 0, 0, 0, 0, 0, 0, 0, 0, 0, 0, 0, 0, 0, 0, 0, 0, 0, 0, 0, 0, 0, 0, 0, 0, 0, 1, 0, 0, 0, 0, 0, 0, 0, 0, 0, 0, 0, 0, 0, 0, 0, 0, 0, 0, 0, 0, 0, 0, 0, 0, 0, 0, 0, 0, 0, 0, 0, 0, 0, 0, 0, 0, 0, 0, 0, 0, 0, 0, 0, 0, 0, 0, 0, 0, 0, 0, 0, 0, 0, 0, 0, 0, 0, 0, 0, 0, 0, 0, 0, 0, 0, 0, 0, 0, 0, 0, 0, 0, 0, 0, 0, 0, 0, 0, 0, 0, 0, 0, 0, 0, 0, 0, 0, 0, 0, 0, 0, 0, 0, 0, 0, 0, 0, 0, 0, 0, 0, 0, 0, 0, 0, 0, 0, 0, 0, 0, 0, 0, 0, 0, 0, 0, 0, 0, 0, 0, 0, 0, 0, 0, 0, 0, 0, 0, 0, 0, 0, 0, 0, 0, 0, 0, 0, 0, 0, 0, 0, 0, 0, 0, 0, 0, 0, 0, 0, 0, 0, 0, 0, 0, 0, 0, 0, 0, 0, 0, 0, 0, 0, 0, 0, 0, 0, 0, 0, 0, 0, 0, 0, 0, 0, 0, 0, 0, 0, 0, 0, 0, 0, 0, 0, 0, 0, 0, 0, 0, 0, 0, 0, 0, 0, 0, 0, 0, 0, 0, 0, 0, 0, 0, 0, 0, 0, 0, 0, 0, 0, 0, 0, 0, 0, 0, 0, 0, 0, 0, 0, 0, 0, 0, 0, 0, 0, 0, 0, 0, 0, 0, 0, 0, 0, 0, 0, 0, 0, 0, 0, 0, 0, 0, 0, 0, 0, 0, 0, 0, 0, 0, 0, 0, 0, 0, 0, 0, 0, 0, 0, 0, 0, 0, 0, 0, 0, 0, 0, 0, 0, 0, 0, 0, 0, 0, 0, 0, 0, 0, 0, 0, 0, 0, 0, 0, 0, 1, 0, 0, 0, 0, 0, 0, 0, 0, 0, 0, 0, 0, 0, 0, 0, 0, 0, 0, 0, 0, 0, 0, 0, 0, 0, 0, 0, 0, 0, 0, 0, 0, 0, 0, 0, 0, 0, 0, 0, 0, 0, 0, 0, 0, 0, 0, 0, 0, 0, 0, 0, 0, 0, 0, 0, 0, 0, 0, 0, 0, 0, 0, 0, 0, 0, 0, 0, 0, 0, 0, 0, 0, 0, 0, 0, 0, 0, 0, 0, 0, 0, 0, 0, 0, 0, 0, 0, 0, 0, 0, 0, 0, 0, 0, 0, 0, 0, 0, 0, 0, 0, 0, 0, 0, 0, 0, 0, 0, 0, 0, 0, 0, 0, 0, 0, 0, 0, 0, 0, 0, 0, 0, 0, 0, 0, 0, 0, 0, 0, 0, 0, 0, 0, 0, 0, 0, 0, 0, 0, 0, 0, 0, 0, 0, 0, 0, 0, 0, 0, 0, 0, 0, 0, 0, 0, 0, 0, 0, 0, 0, 0, 0, 0, 0, 0, 0, 0, 0, 0, 0, 0, 0, 0, 0, 0, 0, 0, 0, 0, 0, 0, 0, 0, 0, 0, 0, 0, 0, 0, 0, 0, 0, 0, 0, 0, 0, 0, 0, 0, 0, 0, 0, 0, 0, 0, 0, 0, 0, 0, 0, 0, 0, 0, 0, 0, 0, 0, 0, 0, 0, 0, 0, 0, 0, 0, 0, 0, 0, 0, 0, 0, 0, 0, 0, 0, 0, 0, 0, 0, 0, 0, 0, 0, 0, 0, 0, 0, 0, 0, 0, 0, 0, 0, 0, 0, 0, 0, 0, 0, 0, 0, 0, 0, 0, 0, 0, 0, 0, 0, 0, 0, 0, 0, 0, 0, 0, 0, 0, 0, 0, 0, 0, 0, 0, 0, 0, 0, 0, 0, 0, 0, 0, 0, 0, 0, 0, 0, 0, 0, 0, 0, 0, 0, 0, 0, 0, 0, 0, 0, 0, 0, 0, 0, 0, 0, 0, 0, 0, 0, 0, 0, 0, 0, 0, 0, 0, 0, 0, 0, 0, 0, 0, 0, 0, 0, 0, 0, 0, 0, 0, 0, 0, 0, 0, 0, 0, 0])
_uv = me_model.uv_layers.new(name='UVMap')
_uv.uv.foreach_set('vector', [5.471, 1.433, 5.489, 1.473, 5.479, 1.455, 5.489, 1.473, 5.471, 1.433, 5.513, 1.513, 5.513, 1.513, 5.471, 1.433, 5.468, 1.421, 5.513, 1.513, 5.468, 1.421, 5.536, 1.554, 5.536, 1.554, 5.468, 1.421, 5.466, 1.406, 5.536, 1.554, 5.466, 1.406, 5.55, 1.575, 5.55, 1.575, 5.466, 1.406, 5.572, 1.598, 5.572, 1.598, 5.466, 1.406, 5.469, 1.394, 5.572, 1.598, 5.469, 1.394, 5.653, 1.68, 5.653, 1.68, 5.469, 1.394, 5.472, 1.381, 5.653, 1.68, 5.472, 1.381, 5.483, 1.374, 5.653, 1.68, 5.483, 1.374, 5.495, 1.368, 5.653, 1.68, 5.495, 1.368, 5.683, 1.73, 5.683, 1.73, 5.495, 1.368, 5.508, 1.364, 5.693, 1.652, 5.683, 1.73, 5.508, 1.364, 5.702, 1.768, 5.683, 1.73, 5.693, 1.652, 5.702, 1.768, 5.695, 1.758, 5.683, 1.73, 5.695, 1.758, 5.702, 1.768, 5.701, 1.775, 5.736, 1.751, 5.701, 1.775, 5.702, 1.768, 5.739, 1.77, 5.701, 1.775, 5.736, 1.751, 5.701, 1.775, 5.739, 1.77, 5.741, 1.781, 5.72, 1.774, 5.731, 1.797, 5.722, 1.786, 5.766, 1.851, 5.731, 1.797, 5.72, 1.774, 5.731, 1.797, 5.766, 1.851, 5.756, 1.854, 5.753, 1.792, 5.777, 1.848, 5.771, 1.85, 5.753, 1.792, 5.771, 1.85, 5.762, 1.85, 5.753, 1.792, 5.762, 1.85, 5.739, 1.837, 1.559, 7.867, 1.574, 7.822, 1.583, 7.823, 5.753, 1.792, 5.731, 1.836, 5.725, 1.837, 5.753, 1.792, 5.725, 1.837, 5.707, 1.842, 5.725, 1.837, 5.713, 1.841, 5.707, 1.842, 5.753, 1.792, 5.707, 1.842, 5.683, 1.765, 5.707, 1.842, 5.644, 1.702, 5.683, 1.765, 5.707, 1.842, 5.637, 1.691, 5.644, 1.702, 5.707, 1.842, 5.626, 1.674, 5.637, 1.691, 5.707, 1.842, 5.605, 1.647, 5.626, 1.674, 5.702, 1.844, 5.605, 1.647, 5.707, 1.842, 5.702, 1.844, 5.587, 1.627, 5.605, 1.647, 5.692, 1.848, 5.587, 1.627, 5.702, 1.844, 5.688, 1.85, 5.587, 1.627, 5.692, 1.848, 5.688, 1.85, 5.565, 1.609, 5.587, 1.627, 5.684, 1.853, 5.565, 1.609, 5.688, 1.85, 5.679, 1.855, 5.565, 1.609, 5.684, 1.853, 5.679, 1.855, 5.545, 1.594, 5.565, 1.609, 5.677, 1.855, 5.545, 1.594, 5.679, 1.855, 5.675, 1.856, 5.545, 1.594, 5.677, 1.855, 5.675, 1.856, 5.527, 1.571, 5.545, 1.594, 5.675, 1.856, 5.512, 1.552, 5.527, 1.571, 5.675, 1.856, 5.5, 1.529, 5.512, 1.552, 5.663, 1.858, 5.5, 1.529, 5.675, 1.856, 5.663, 1.858, 5.488, 1.514, 5.5, 1.529, 5.488, 1.514, 5.663, 1.858, 5.657, 1.858, 5.657, 1.858, 5.468, 1.475, 5.488, 1.514, 5.657, 1.858, 5.453, 1.465, 5.468, 1.475, 5.652, 1.86, 5.453, 1.465, 5.657, 1.858, 5.652, 1.86, 5.451, 1.469, 5.453, 1.465, 5.652, 1.86, 5.446, 1.471, 5.451, 1.469, 5.641, 1.862, 5.446, 1.471, 5.652, 1.86, 5.641, 1.862, 5.442, 1.474, 5.446, 1.471, 5.641, 1.862, 5.436, 1.474, 5.442, 1.474, 5.627, 1.863, 5.436, 1.474, 5.641, 1.862, 5.627, 1.863, 5.428, 1.476, 5.436, 1.474, 5.615, 1.864, 5.428, 1.476, 5.627, 1.863, 5.603, 1.866, 5.428, 1.476, 5.615, 1.864, 5.603, 1.866, 5.407, 1.48, 5.428, 1.476, 5.603, 1.866, 5.402, 1.489, 5.407, 1.48, 5.593, 1.869, 5.402, 1.489, 5.603, 1.866, 5.593, 1.869, 5.398, 1.494, 5.402, 1.489, 5.587, 1.87, 5.398, 1.494, 5.593, 1.869, 5.578, 1.87, 5.398, 1.494, 5.587, 1.87, 5.578, 1.87, 5.389, 1.499, 5.398, 1.494, 5.578, 1.87, 5.384, 1.5, 5.389, 1.499, 5.578, 1.87, 5.385, 1.503, 5.384, 1.5, 5.563, 1.868, 5.385, 1.503, 5.578, 1.87, 5.553, 1.855, 5.385, 1.503, 5.563, 1.868, 5.553, 1.855, 5.377, 1.509, 5.385, 1.503, 5.546, 1.845, 5.377, 1.509, 5.553, 1.855, 5.537, 1.832, 5.377, 1.509, 5.546, 1.845, 5.537, 1.832, 5.373, 1.512, 5.377, 1.509, 5.537, 1.832, 5.374, 1.515, 5.373, 1.512, 5.531, 1.828, 5.374, 1.515, 5.537, 1.832, 5.531, 1.828, 5.376, 1.525, 5.374, 1.515, 5.531, 1.828, 5.375, 1.534, 5.376, 1.525, 5.531, 1.828, 5.464, 1.716, 5.375, 1.534, 5.517, 1.823, 5.464, 1.716, 5.531, 1.828, 5.517, 1.823, 5.463, 1.722, 5.464, 1.716, 5.517, 1.823, 5.494, 1.784, 5.463, 1.722, 5.517, 1.823, 5.499, 1.794, 5.494, 1.784, 5.509, 1.82, 5.499, 1.794, 5.517, 1.823, 5.509, 1.82, 5.5, 1.804, 5.499, 1.794, 5.509, 1.82, 5.502, 1.809, 5.5, 1.804, 5.504, 1.814, 5.502, 1.809, 5.509, 1.82, 5.502, 1.809, 5.504, 1.814, 5.503, 1.812, 5.483, 1.773, 5.463, 1.722, 5.494, 1.784, 5.469, 1.748, 5.463, 1.722, 5.483, 1.773, 5.464, 1.743, 5.463, 1.722, 5.469, 1.748, 5.464, 1.743, 5.458, 1.731, 5.463, 1.722, 5.458, 1.731, 5.464, 1.743, 5.458, 1.739, 5.483, 1.773, 5.47, 1.754, 5.469, 1.748, 5.483, 1.773, 5.468, 1.759, 5.47, 1.754, 5.468, 1.759, 5.483, 1.773, 5.47, 1.764, 5.375, 1.541, 5.375, 1.534, 5.464, 1.716, 5.375, 1.534, 5.375, 1.541, 5.369, 1.542, 5.461, 1.71, 5.375, 1.541, 5.464, 1.716, 5.461, 1.71, 5.376, 1.544, 5.375, 1.541, 5.461, 1.71, 5.413, 1.618, 5.376, 1.544, 5.461, 1.71, 5.437, 1.673, 5.413, 1.618, 5.448, 1.7, 5.437, 1.673, 5.461, 1.71, 5.448, 1.7, 5.439, 1.686, 5.437, 1.673, 5.439, 1.686, 5.448, 1.7, 5.442, 1.694, 5.425, 1.659, 5.413, 1.618, 5.437, 1.673, 5.425, 1.659, 5.405, 1.633, 5.413, 1.618, 5.411, 1.647, 5.405, 1.633, 5.425, 1.659, 5.411, 1.647, 5.405, 1.635, 5.405, 1.633, 5.405, 1.635, 5.411, 1.647, 5.406, 1.64, 5.408, 1.611, 5.376, 1.544, 5.413, 1.618, 5.408, 1.611, 5.374, 1.553, 5.376, 1.544, 5.408, 1.611, 5.376, 1.562, 5.374, 1.553, 5.408, 1.611, 5.386, 1.584, 5.376, 1.562, 5.408, 1.611, 5.391, 1.593, 5.386, 1.584, 5.396, 1.606, 5.391, 1.593, 5.408, 1.611, 5.396, 1.606, 5.393, 1.602, 5.391, 1.593, 5.393, 1.602, 5.396, 1.606, 5.393, 1.606, 5.382, 1.58, 5.376, 1.562, 5.386, 1.584, 5.376, 1.562, 5.382, 1.58, 5.376, 1.579, 5.546, 1.845, 5.539, 1.836, 5.537, 1.832, 5.556, 1.866, 5.553, 1.855, 5.563, 1.868, 5.553, 1.855, 5.556, 1.866, 5.551, 1.863, 5.468, 1.475, 5.453, 1.465, 5.461, 1.459, 5.479, 1.455, 5.465, 1.476, 5.458, 1.46, 5.489, 1.473, 5.465, 1.476, 5.479, 1.455, 5.489, 1.473, 5.476, 1.493, 5.465, 1.476, 5.489, 1.473, 5.485, 1.514, 5.476, 1.493, 5.513, 1.513, 5.485, 1.514, 5.489, 1.473, 5.513, 1.513, 5.497, 1.53, 5.485, 1.514, 5.513, 1.513, 5.509, 1.553, 5.497, 1.53, 5.536, 1.554, 5.509, 1.553, 5.513, 1.513, 5.539, 1.553, 5.527, 1.571, 5.512, 1.552, 5.55, 1.575, 5.524, 1.572, 5.536, 1.554, 5.553, 1.574, 5.545, 1.594, 5.527, 1.571, 5.572, 1.598, 5.542, 1.595, 5.55, 1.575, 5.572, 1.598, 5.562, 1.61, 5.542, 1.595, 5.572, 1.598, 5.584, 1.629, 5.562, 1.61, 5.602, 1.649, 5.584, 1.629, 5.572, 1.598, 5.624, 1.675, 5.602, 1.649, 5.572, 1.598, 5.653, 1.68, 5.624, 1.675, 5.572, 1.598, 5.653, 1.68, 5.634, 1.692, 5.624, 1.674, 5.634, 1.692, 5.653, 1.68, 5.641, 1.703, 5.641, 1.703, 5.653, 1.68, 5.683, 1.73, 5.683, 1.73, 5.695, 1.758, 5.641, 1.703, 5.698, 1.757, 5.683, 1.765, 5.644, 1.702, 5.695, 1.758, 5.701, 1.775, 5.68, 1.766, -1.623, 3.998, -1.297, 3.614, -1.391, 3.735, 5.75, 1.793, 5.701, 1.775, 5.741, 1.781, 5.479, 1.492, 5.488, 1.514, 5.468, 1.475, 5.479, 1.455, 5.458, 1.46, 5.468, 1.443, 1.851, 1.286, 1.84, 1.28, 1.835, 1.272, 5.471, 1.433, 5.479, 1.455, 5.468, 1.443, 5.766, 1.851, 5.72, 1.774, 5.718, 1.755, 5.766, 1.851, 5.718, 1.755, 5.775, 1.847, 5.775, 1.847, 5.718, 1.755, 5.708, 1.674, 5.724, 1.669, 5.736, 1.751, 5.693, 1.652, 5.693, 1.652, 5.736, 1.751, 5.702, 1.768, 5.696, 1.61, 5.708, 1.674, 5.677, 1.657, 5.809, 1.848, 5.708, 1.674, 5.696, 1.61, 5.786, 1.845, 5.708, 1.674, 5.809, 1.848, 5.775, 1.847, 5.708, 1.674, 5.786, 1.845, 5.809, 1.848, 5.696, 1.61, 5.814, 1.848, 5.814, 1.848, 5.696, 1.61, 5.82, 1.847, 5.82, 1.847, 5.696, 1.61, 5.681, 1.557, 5.696, 1.552, 5.711, 1.605, 5.647, 1.557, 5.711, 1.605, 5.693, 1.652, 5.647, 1.557, 5.693, 1.652, 5.624, 1.516, 5.647, 1.557, 5.693, 1.652, 5.538, 1.362, 5.624, 1.516, 5.693, 1.652, 5.508, 1.364, 5.538, 1.362, 5.553, 1.363, 5.624, 1.516, 5.538, 1.362, 5.624, 1.516, 5.553, 1.363, 5.605, 1.473, 5.605, 1.473, 5.553, 1.363, 5.595, 1.435, 5.595, 1.435, 5.553, 1.363, 5.567, 1.371, 5.595, 1.435, 5.567, 1.371, 5.588, 1.391, 5.603, 1.395, 5.595, 1.435, 5.588, 1.391, 5.633, 1.395, 5.595, 1.435, 5.603, 1.395, 5.649, 1.425, 5.595, 1.435, 5.633, 1.395, 5.648, 1.425, 5.605, 1.473, 5.595, 1.435, 5.648, 1.425, 5.664, 1.462, 5.605, 1.473, 5.836, 1.831, 5.649, 1.466, 5.633, 1.429, 5.833, 1.835, 5.649, 1.466, 5.836, 1.831, 5.827, 1.842, 5.649, 1.466, 5.833, 1.835, 5.827, 1.842, 5.681, 1.557, 5.649, 1.466, 5.82, 1.847, 5.681, 1.557, 5.827, 1.842, 5.663, 1.462, 5.696, 1.552, 5.647, 1.557, 5.663, 1.462, 5.647, 1.557, 5.624, 1.516, 5.664, 1.462, 5.624, 1.516, 5.605, 1.473, 5.836, 1.831, 5.633, 1.429, 5.835, 1.827, 5.633, 1.429, 5.632, 1.398, 5.835, 1.827, 5.632, 1.398, 5.633, 1.429, 5.617, 1.398, 5.835, 1.827, 5.632, 1.398, 5.838, 1.818, 5.838, 1.818, 5.632, 1.398, 5.838, 1.814, 5.838, 1.814, 5.632, 1.398, 5.84, 1.812, 5.84, 1.812, 5.632, 1.398, 5.842, 1.811, 5.842, 1.811, 5.632, 1.398, 5.647, 1.399, 5.842, 1.811, 5.647, 1.399, 5.849, 1.804, 5.849, 1.804, 5.647, 1.399, 5.853, 1.796, 5.853, 1.796, 5.647, 1.399, 5.665, 1.423, 5.665, 1.423, 5.647, 1.399, 5.659, 1.405, 5.665, 1.423, 5.659, 1.405, 5.666, 1.413, 5.666, 1.413, 5.659, 1.405, 5.664, 1.408, 5.665, 1.423, 5.86, 1.788, 5.853, 1.796, 5.86, 1.788, 5.665, 1.423, 5.673, 1.426, 5.86, 1.788, 5.673, 1.426, 5.685, 1.43, 5.86, 1.788, 5.685, 1.43, 5.869, 1.787, 5.869, 1.787, 5.685, 1.43, 5.693, 1.437, 5.869, 1.787, 5.693, 1.437, 5.879, 1.785, 5.879, 1.785, 5.693, 1.437, 5.696, 1.442, 5.879, 1.785, 5.696, 1.442, 5.701, 1.443, 5.879, 1.785, 5.701, 1.443, 5.708, 1.441, 5.879, 1.785, 5.708, 1.441, 5.888, 1.78, 5.888, 1.78, 5.708, 1.441, 5.713, 1.439, 5.888, 1.78, 5.713, 1.439, 5.718, 1.441, 5.888, 1.78, 5.718, 1.441, 5.892, 1.776, 5.892, 1.776, 5.718, 1.441, 5.729, 1.443, 5.892, 1.776, 5.729, 1.443, 5.894, 1.772, 5.894, 1.772, 5.729, 1.443, 5.897, 1.764, 5.897, 1.764, 5.729, 1.443, 5.749, 1.448, 5.897, 1.764, 5.749, 1.448, 5.898, 1.759, 5.898, 1.759, 5.749, 1.448, 5.903, 1.757, 5.903, 1.757, 5.749, 1.448, 5.908, 1.754, 5.908, 1.754, 5.749, 1.448, 5.77, 1.456, 5.908, 1.754, 5.77, 1.456, 5.909, 1.75, 5.909, 1.75, 5.77, 1.456, 5.91, 1.745, 5.91, 1.745, 5.77, 1.456, 5.915, 1.741, 5.915, 1.741, 5.77, 1.456, 5.921, 1.735, 5.921, 1.735, 5.77, 1.456, 5.78, 1.461, 5.921, 1.735, 5.78, 1.461, 5.787, 1.466, 5.921, 1.735, 5.787, 1.466, 5.912, 1.71, 5.805, 1.476, 5.912, 1.71, 5.787, 1.466, 5.912, 1.71, 5.805, 1.476, 5.911, 1.707, 5.911, 1.707, 5.805, 1.476, 5.913, 1.706, 5.913, 1.706, 5.805, 1.476, 5.916, 1.705, 5.916, 1.705, 5.805, 1.476, 5.918, 1.702, 5.918, 1.702, 5.805, 1.476, 5.919, 1.699, 5.919, 1.699, 5.805, 1.476, 5.832, 1.519, 5.832, 1.519, 5.805, 1.476, 5.821, 1.486, 5.821, 1.486, 5.805, 1.476, 5.821, 1.482, 5.821, 1.482, 5.805, 1.476, 5.823, 1.48, 5.832, 1.519, 5.821, 1.486, 5.828, 1.506, 5.828, 1.506, 5.821, 1.486, 5.824, 1.493, 5.832, 1.519, 5.923, 1.697, 5.919, 1.699, 5.923, 1.697, 5.832, 1.519, 5.845, 1.531, 5.923, 1.697, 5.845, 1.531, 5.922, 1.694, 5.922, 1.694, 5.845, 1.531, 5.922, 1.691, 5.922, 1.691, 5.845, 1.531, 5.923, 1.69, 5.923, 1.69, 5.845, 1.531, 5.925, 1.689, 5.925, 1.689, 5.845, 1.531, 5.917, 1.663, 5.917, 1.663, 5.845, 1.531, 5.85, 1.536, 5.917, 1.663, 5.85, 1.536, 5.857, 1.549, 5.85, 1.536, 5.856, 1.543, 5.857, 1.549, 5.856, 1.543, 5.85, 1.536, 5.858, 1.537, 5.917, 1.663, 5.857, 1.549, 5.868, 1.566, 5.857, 1.549, 5.865, 1.56, 5.868, 1.566, 5.865, 1.56, 5.857, 1.549, 5.862, 1.555, 5.868, 1.566, 5.9, 1.625, 5.917, 1.663, 5.9, 1.625, 5.868, 1.566, 5.876, 1.571, 5.9, 1.625, 5.876, 1.571, 5.888, 1.592, 5.876, 1.571, 5.883, 1.582, 5.888, 1.592, 5.883, 1.582, 5.876, 1.571, 5.881, 1.576, 5.9, 1.625, 5.888, 1.592, 5.893, 1.603, 5.9, 1.625, 5.893, 1.603, 5.9, 1.614, 5.9, 1.614, 5.893, 1.603, 5.898, 1.607, 5.9, 1.614, 5.898, 1.607, 5.901, 1.61, 5.917, 1.663, 5.9, 1.625, 5.917, 1.66, 5.917, 1.66, 5.9, 1.625, 5.901, 1.626, 5.912, 1.64, 5.917, 1.66, 5.901, 1.626, 5.917, 1.66, 5.912, 1.64, 5.923, 1.647, 5.923, 1.647, 5.912, 1.64, 5.918, 1.641, 5.912, 1.64, 5.901, 1.626, 5.907, 1.63, 5.904, 1.625, 5.907, 1.63, 5.901, 1.626, 5.907, 1.63, 5.904, 1.625, 5.907, 1.626, 5.925, 1.689, 5.917, 1.663, 5.931, 1.689, 5.931, 1.689, 5.917, 1.663, 5.919, 1.664, 5.931, 1.689, 5.919, 1.664, 5.933, 1.689, 5.933, 1.689, 5.919, 1.664, 5.921, 1.664, 5.933, 1.689, 5.921, 1.664, 5.934, 1.687, 5.934, 1.687, 5.921, 1.664, 5.925, 1.665, 5.934, 1.687, 5.925, 1.665, 5.934, 1.681, 5.934, 1.681, 5.925, 1.665, 5.929, 1.669, 5.921, 1.735, 5.912, 1.71, 5.923, 1.727, 5.923, 1.727, 5.912, 1.71, 5.922, 1.721, 5.471, 1.433, 5.479, 1.455, 5.489, 1.473, 5.489, 1.473, 5.513, 1.513, 5.471, 1.433, 5.513, 1.513, 5.468, 1.421, 5.471, 1.433, 5.513, 1.513, 5.536, 1.554, 5.468, 1.421, 5.536, 1.554, 5.466, 1.406, 5.468, 1.421, 5.536, 1.554, 5.55, 1.575, 5.466, 1.406, 5.55, 1.575, 5.572, 1.598, 5.466, 1.406, 5.572, 1.598, 5.469, 1.394, 5.466, 1.406, 5.572, 1.598, 5.653, 1.68, 5.469, 1.394, 5.653, 1.68, 5.472, 1.381, 5.469, 1.394, 5.653, 1.68, 5.483, 1.374, 5.472, 1.381, 5.653, 1.68, 5.495, 1.368, 5.483, 1.374, 5.653, 1.68, 5.683, 1.73, 5.495, 1.368, 5.683, 1.73, 5.508, 1.364, 5.495, 1.368, 5.693, 1.652, 5.508, 1.364, 5.683, 1.73, 5.702, 1.768, 5.693, 1.652, 5.683, 1.73, 5.702, 1.768, 5.683, 1.73, 5.695, 1.758, 5.695, 1.758, 5.701, 1.775, 5.702, 1.768, 5.736, 1.751, 5.702, 1.768, 5.701, 1.775, 5.739, 1.77, 5.736, 1.751, 5.701, 1.775, 5.701, 1.775, 5.741, 1.781, 5.739, 1.77, 5.72, 1.774, 5.722, 1.786, 5.731, 1.797, 5.766, 1.851, 5.72, 1.774, 5.731, 1.797, 5.731, 1.797, 5.756, 1.854, 5.766, 1.851, 5.753, 1.792, 5.771, 1.85, 5.777, 1.848, 5.753, 1.792, 5.762, 1.85, 5.771, 1.85, 5.753, 1.792, 5.739, 1.837, 5.762, 1.85, 1.559, 7.867, 1.583, 7.823, 1.574, 7.822, 5.753, 1.792, 5.725, 1.837, 5.731, 1.836, 5.753, 1.792, 5.707, 1.842, 5.725, 1.837, 5.725, 1.837, 5.707, 1.842, 5.713, 1.841, 5.753, 1.792, 5.683, 1.765, 5.707, 1.842, 5.707, 1.842, 5.683, 1.765, 5.644, 1.702, 5.707, 1.842, 5.644, 1.702, 5.637, 1.691, 5.707, 1.842, 5.637, 1.691, 5.626, 1.674, 5.707, 1.842, 5.626, 1.674, 5.605, 1.647, 5.702, 1.844, 5.707, 1.842, 5.605, 1.647, 5.702, 1.844, 5.605, 1.647, 5.587, 1.627, 5.692, 1.848, 5.702, 1.844, 5.587, 1.627, 5.688, 1.85, 5.692, 1.848, 5.587, 1.627, 5.688, 1.85, 5.587, 1.627, 5.565, 1.609, 5.684, 1.853, 5.688, 1.85, 5.565, 1.609, 5.679, 1.855, 5.684, 1.853, 5.565, 1.609, 5.679, 1.855, 5.565, 1.609, 5.545, 1.594, 5.677, 1.855, 5.679, 1.855, 5.545, 1.594, 5.675, 1.856, 5.677, 1.855, 5.545, 1.594, 5.675, 1.856, 5.545, 1.594, 5.527, 1.571, 5.675, 1.856, 5.527, 1.571, 5.512, 1.552, 5.675, 1.856, 5.512, 1.552, 5.5, 1.529, 5.663, 1.858, 5.675, 1.856, 5.5, 1.529, 5.663, 1.858, 5.5, 1.529, 5.488, 1.514, 5.488, 1.514, 5.657, 1.858, 5.663, 1.858, 5.657, 1.858, 5.488, 1.514, 5.468, 1.475, 5.657, 1.858, 5.468, 1.475, 5.453, 1.465, 5.652, 1.86, 5.657, 1.858, 5.453, 1.465, 5.652, 1.86, 5.453, 1.465, 5.451, 1.469, 5.652, 1.86, 5.451, 1.469, 5.446, 1.471, 5.641, 1.862, 5.652, 1.86, 5.446, 1.471, 5.641, 1.862, 5.446, 1.471, 5.442, 1.474, 5.641, 1.862, 5.442, 1.474, 5.436, 1.474, 5.627, 1.863, 5.641, 1.862, 5.436, 1.474, 5.627, 1.863, 5.436, 1.474, 5.428, 1.476, 5.615, 1.864, 5.627, 1.863, 5.428, 1.476, 5.603, 1.866, 5.615, 1.864, 5.428, 1.476, 5.603, 1.866, 5.428, 1.476, 5.407, 1.48, 5.603, 1.866, 5.407, 1.48, 5.402, 1.489, 5.593, 1.869, 5.603, 1.866, 5.402, 1.489, 5.593, 1.869, 5.402, 1.489, 5.398, 1.494, 5.587, 1.87, 5.593, 1.869, 5.398, 1.494, 5.578, 1.87, 5.587, 1.87, 5.398, 1.494, 5.578, 1.87, 5.398, 1.494, 5.389, 1.499, 5.578, 1.87, 5.389, 1.499, 5.384, 1.5, 5.578, 1.87, 5.384, 1.5, 5.385, 1.503, 5.563, 1.868, 5.578, 1.87, 5.385, 1.503, 5.553, 1.855, 5.563, 1.868, 5.385, 1.503, 5.553, 1.855, 5.385, 1.503, 5.377, 1.509, 5.546, 1.845, 5.553, 1.855, 5.377, 1.509, 5.537, 1.832, 5.546, 1.845, 5.377, 1.509, 5.537, 1.832, 5.377, 1.509, 5.373, 1.512, 5.537, 1.832, 5.373, 1.512, 5.374, 1.515, 5.531, 1.828, 5.537, 1.832, 5.374, 1.515, 5.531, 1.828, 5.374, 1.515, 5.376, 1.525, 5.531, 1.828, 5.376, 1.525, 5.375, 1.534, 5.531, 1.828, 5.375, 1.534, 5.464, 1.716, 5.517, 1.823, 5.531, 1.828, 5.464, 1.716, 5.517, 1.823, 5.464, 1.716, 5.463, 1.722, 5.517, 1.823, 5.463, 1.722, 5.494, 1.784, 5.517, 1.823, 5.494, 1.784, 5.499, 1.794, 5.509, 1.82, 5.517, 1.823, 5.499, 1.794, 5.509, 1.82, 5.499, 1.794, 5.5, 1.804, 5.509, 1.82, 5.5, 1.804, 5.502, 1.809, 5.504, 1.814, 5.509, 1.82, 5.502, 1.809, 5.502, 1.809, 5.503, 1.812, 5.504, 1.814, 5.483, 1.773, 5.494, 1.784, 5.463, 1.722, 5.469, 1.748, 5.483, 1.773, 5.463, 1.722, 5.464, 1.743, 5.469, 1.748, 5.463, 1.722, 5.464, 1.743, 5.463, 1.722, 5.458, 1.731, 5.458, 1.731, 5.458, 1.739, 5.464, 1.743, 5.483, 1.773, 5.469, 1.748, 5.47, 1.754, 5.483, 1.773, 5.47, 1.754, 5.468, 1.759, 5.468, 1.759, 5.47, 1.764, 5.483, 1.773, 5.375, 1.541, 5.464, 1.716, 5.375, 1.534, 5.375, 1.534, 5.369, 1.542, 5.375, 1.541, 5.461, 1.71, 5.464, 1.716, 5.375, 1.541, 5.461, 1.71, 5.375, 1.541, 5.376, 1.544, 5.461, 1.71, 5.376, 1.544, 5.413, 1.618, 5.461, 1.71, 5.413, 1.618, 5.437, 1.673, 5.448, 1.7, 5.461, 1.71, 5.437, 1.673, 5.448, 1.7, 5.437, 1.673, 5.439, 1.686, 5.439, 1.686, 5.442, 1.694, 5.448, 1.7, 5.425, 1.659, 5.437, 1.673, 5.413, 1.618, 5.425, 1.659, 5.413, 1.618, 5.405, 1.633, 5.411, 1.647, 5.425, 1.659, 5.405, 1.633, 5.411, 1.647, 5.405, 1.633, 5.405, 1.635, 5.405, 1.635, 5.406, 1.64, 5.411, 1.647, 5.408, 1.611, 5.413, 1.618, 5.376, 1.544, 5.408, 1.611, 5.376, 1.544, 5.374, 1.553, 5.408, 1.611, 5.374, 1.553, 5.376, 1.562, 5.408, 1.611, 5.376, 1.562, 5.386, 1.584, 5.408, 1.611, 5.386, 1.584, 5.391, 1.593, 5.396, 1.606, 5.408, 1.611, 5.391, 1.593, 5.396, 1.606, 5.391, 1.593, 5.393, 1.602, 5.393, 1.602, 5.393, 1.606, 5.396, 1.606, 5.382, 1.58, 5.386, 1.584, 5.376, 1.562, 5.376, 1.562, 5.376, 1.579, 5.382, 1.58, 5.546, 1.845, 5.537, 1.832, 5.539, 1.836, 5.556, 1.866, 5.563, 1.868, 5.553, 1.855, 5.553, 1.855, 5.551, 1.863, 5.556, 1.866, 5.468, 1.475, 5.461, 1.459, 5.453, 1.465, 5.479, 1.455, 5.458, 1.46, 5.465, 1.476, 5.489, 1.473, 5.479, 1.455, 5.465, 1.476, 5.489, 1.473, 5.465, 1.476, 5.476, 1.493, 5.489, 1.473, 5.476, 1.493, 5.485, 1.514, 5.513, 1.513, 5.489, 1.473, 5.485, 1.514, 5.513, 1.513, 5.485, 1.514, 5.497, 1.53, 5.513, 1.513, 5.497, 1.53, 5.509, 1.553, 5.536, 1.554, 5.513, 1.513, 5.509, 1.553, 5.539, 1.553, 5.512, 1.552, 5.527, 1.571, 5.55, 1.575, 5.536, 1.554, 5.524, 1.572, 5.553, 1.574, 5.527, 1.571, 5.545, 1.594, 5.572, 1.598, 5.55, 1.575, 5.542, 1.595, 5.572, 1.598, 5.542, 1.595, 5.562, 1.61, 5.572, 1.598, 5.562, 1.61, 5.584, 1.629, 5.602, 1.649, 5.572, 1.598, 5.584, 1.629, 5.624, 1.675, 5.572, 1.598, 5.602, 1.649, 5.653, 1.68, 5.572, 1.598, 5.624, 1.675, 5.653, 1.68, 5.624, 1.674, 5.634, 1.692, 5.634, 1.692, 5.641, 1.703, 5.653, 1.68, 5.641, 1.703, 5.683, 1.73, 5.653, 1.68, 5.683, 1.73, 5.641, 1.703, 5.695, 1.758, 5.698, 1.757, 5.644, 1.702, 5.683, 1.765, 5.695, 1.758, 5.68, 1.766, 5.701, 1.775, -1.623, 3.998, -1.391, 3.735, -1.297, 3.614, 5.75, 1.793, 5.741, 1.781, 5.701, 1.775, 5.479, 1.492, 5.468, 1.475, 5.488, 1.514, 5.479, 1.455, 5.468, 1.443, 5.458, 1.46, 1.851, 1.286, 1.835, 1.272, 1.84, 1.28, 5.471, 1.433, 5.468, 1.443, 5.479, 1.455, 5.766, 1.851, 5.718, 1.755, 5.72, 1.774, 5.766, 1.851, 5.775, 1.847, 5.718, 1.755, 5.775, 1.847, 5.708, 1.674, 5.718, 1.755, 5.724, 1.669, 5.693, 1.652, 5.736, 1.751, 5.693, 1.652, 5.702, 1.768, 5.736, 1.751, 5.696, 1.61, 5.677, 1.657, 5.708, 1.674, 5.809, 1.848, 5.696, 1.61, 5.708, 1.674, 5.786, 1.845, 5.809, 1.848, 5.708, 1.674, 5.775, 1.847, 5.786, 1.845, 5.708, 1.674, 5.809, 1.848, 5.814, 1.848, 5.696, 1.61, 5.814, 1.848, 5.82, 1.847, 5.696, 1.61, 5.82, 1.847, 5.681, 1.557, 5.696, 1.61, 5.696, 1.552, 5.647, 1.557, 5.711, 1.605, 5.711, 1.605, 5.647, 1.557, 5.693, 1.652, 5.693, 1.652, 5.647, 1.557, 5.624, 1.516, 5.693, 1.652, 5.624, 1.516, 5.538, 1.362, 5.693, 1.652, 5.538, 1.362, 5.508, 1.364, 5.553, 1.363, 5.538, 1.362, 5.624, 1.516, 5.624, 1.516, 5.605, 1.473, 5.553, 1.363, 5.605, 1.473, 5.595, 1.435, 5.553, 1.363, 5.595, 1.435, 5.567, 1.371, 5.553, 1.363, 5.595, 1.435, 5.588, 1.391, 5.567, 1.371, 5.603, 1.395, 5.588, 1.391, 5.595, 1.435, 5.633, 1.395, 5.603, 1.395, 5.595, 1.435, 5.649, 1.425, 5.633, 1.395, 5.595, 1.435, 5.648, 1.425, 5.595, 1.435, 5.605, 1.473, 5.648, 1.425, 5.605, 1.473, 5.664, 1.462, 5.836, 1.831, 5.633, 1.429, 5.649, 1.466, 5.833, 1.835, 5.836, 1.831, 5.649, 1.466, 5.827, 1.842, 5.833, 1.835, 5.649, 1.466, 5.827, 1.842, 5.649, 1.466, 5.681, 1.557, 5.82, 1.847, 5.827, 1.842, 5.681, 1.557, 5.663, 1.462, 5.647, 1.557, 5.696, 1.552, 5.663, 1.462, 5.624, 1.516, 5.647, 1.557, 5.664, 1.462, 5.605, 1.473, 5.624, 1.516, 5.836, 1.831, 5.835, 1.827, 5.633, 1.429, 5.633, 1.429, 5.835, 1.827, 5.632, 1.398, 5.632, 1.398, 5.617, 1.398, 5.633, 1.429, 5.835, 1.827, 5.838, 1.818, 5.632, 1.398, 5.838, 1.818, 5.838, 1.814, 5.632, 1.398, 5.838, 1.814, 5.84, 1.812, 5.632, 1.398, 5.84, 1.812, 5.842, 1.811, 5.632, 1.398, 5.842, 1.811, 5.647, 1.399, 5.632, 1.398, 5.842, 1.811, 5.849, 1.804, 5.647, 1.399, 5.849, 1.804, 5.853, 1.796, 5.647, 1.399, 5.853, 1.796, 5.665, 1.423, 5.647, 1.399, 5.665, 1.423, 5.659, 1.405, 5.647, 1.399, 5.665, 1.423, 5.666, 1.413, 5.659, 1.405, 5.666, 1.413, 5.664, 1.408, 5.659, 1.405, 5.665, 1.423, 5.853, 1.796, 5.86, 1.788, 5.86, 1.788, 5.673, 1.426, 5.665, 1.423, 5.86, 1.788, 5.685, 1.43, 5.673, 1.426, 5.86, 1.788, 5.869, 1.787, 5.685, 1.43, 5.869, 1.787, 5.693, 1.437, 5.685, 1.43, 5.869, 1.787, 5.879, 1.785, 5.693, 1.437, 5.879, 1.785, 5.696, 1.442, 5.693, 1.437, 5.879, 1.785, 5.701, 1.443, 5.696, 1.442, 5.879, 1.785, 5.708, 1.441, 5.701, 1.443, 5.879, 1.785, 5.888, 1.78, 5.708, 1.441, 5.888, 1.78, 5.713, 1.439, 5.708, 1.441, 5.888, 1.78, 5.718, 1.441, 5.713, 1.439, 5.888, 1.78, 5.892, 1.776, 5.718, 1.441, 5.892, 1.776, 5.729, 1.443, 5.718, 1.441, 5.892, 1.776, 5.894, 1.772, 5.729, 1.443, 5.894, 1.772, 5.897, 1.764, 5.729, 1.443, 5.897, 1.764, 5.749, 1.448, 5.729, 1.443, 5.897, 1.764, 5.898, 1.759, 5.749, 1.448, 5.898, 1.759, 5.903, 1.757, 5.749, 1.448, 5.903, 1.757, 5.908, 1.754, 5.749, 1.448, 5.908, 1.754, 5.77, 1.456, 5.749, 1.448, 5.908, 1.754, 5.909, 1.75, 5.77, 1.456, 5.909, 1.75, 5.91, 1.745, 5.77, 1.456, 5.91, 1.745, 5.915, 1.741, 5.77, 1.456, 5.915, 1.741, 5.921, 1.735, 5.77, 1.456, 5.921, 1.735, 5.78, 1.461, 5.77, 1.456, 5.921, 1.735, 5.787, 1.466, 5.78, 1.461, 5.921, 1.735, 5.912, 1.71, 5.787, 1.466, 5.805, 1.476, 5.787, 1.466, 5.912, 1.71, 5.912, 1.71, 5.911, 1.707, 5.805, 1.476, 5.911, 1.707, 5.913, 1.706, 5.805, 1.476, 5.913, 1.706, 5.916, 1.705, 5.805, 1.476, 5.916, 1.705, 5.918, 1.702, 5.805, 1.476, 5.918, 1.702, 5.919, 1.699, 5.805, 1.476, 5.919, 1.699, 5.832, 1.519, 5.805, 1.476, 5.832, 1.519, 5.821, 1.486, 5.805, 1.476, 5.821, 1.486, 5.821, 1.482, 5.805, 1.476, 5.821, 1.482, 5.823, 1.48, 5.805, 1.476, 5.832, 1.519, 5.828, 1.506, 5.821, 1.486, 5.828, 1.506, 5.824, 1.493, 5.821, 1.486, 5.832, 1.519, 5.919, 1.699, 5.923, 1.697, 5.923, 1.697, 5.845, 1.531, 5.832, 1.519, 5.923, 1.697, 5.922, 1.694, 5.845, 1.531, 5.922, 1.694, 5.922, 1.691, 5.845, 1.531, 5.922, 1.691, 5.923, 1.69, 5.845, 1.531, 5.923, 1.69, 5.925, 1.689, 5.845, 1.531, 5.925, 1.689, 5.917, 1.663, 5.845, 1.531, 5.917, 1.663, 5.85, 1.536, 5.845, 1.531, 5.917, 1.663, 5.857, 1.549, 5.85, 1.536, 5.85, 1.536, 5.857, 1.549, 5.856, 1.543, 5.856, 1.543, 5.858, 1.537, 5.85, 1.536, 5.917, 1.663, 5.868, 1.566, 5.857, 1.549, 5.857, 1.549, 5.868, 1.566, 5.865, 1.56, 5.865, 1.56, 5.862, 1.555, 5.857, 1.549, 5.868, 1.566, 5.917, 1.663, 5.9, 1.625, 5.9, 1.625, 5.876, 1.571, 5.868, 1.566, 5.9, 1.625, 5.888, 1.592, 5.876, 1.571, 5.876, 1.571, 5.888, 1.592, 5.883, 1.582, 5.883, 1.582, 5.881, 1.576, 5.876, 1.571, 5.9, 1.625, 5.893, 1.603, 5.888, 1.592, 5.9, 1.625, 5.9, 1.614, 5.893, 1.603, 5.9, 1.614, 5.898, 1.607, 5.893, 1.603, 5.9, 1.614, 5.901, 1.61, 5.898, 1.607, 5.917, 1.663, 5.917, 1.66, 5.9, 1.625, 5.917, 1.66, 5.901, 1.626, 5.9, 1.625, 5.912, 1.64, 5.901, 1.626, 5.917, 1.66, 5.917, 1.66, 5.923, 1.647, 5.912, 1.64, 5.923, 1.647, 5.918, 1.641, 5.912, 1.64, 5.912, 1.64, 5.907, 1.63, 5.901, 1.626, 5.904, 1.625, 5.901, 1.626, 5.907, 1.63, 5.907, 1.63, 5.907, 1.626, 5.904, 1.625, 5.925, 1.689, 5.931, 1.689, 5.917, 1.663, 5.931, 1.689, 5.919, 1.664, 5.917, 1.663, 5.931, 1.689, 5.933, 1.689, 5.919, 1.664, 5.933, 1.689, 5.921, 1.664, 5.919, 1.664, 5.933, 1.689, 5.934, 1.687, 5.921, 1.664, 5.934, 1.687, 5.925, 1.665, 5.921, 1.664, 5.934, 1.687, 5.934, 1.681, 5.925, 1.665, 5.934, 1.681, 5.929, 1.669, 5.925, 1.665, 5.921, 1.735, 5.923, 1.727, 5.912, 1.71, 5.923, 1.727, 5.922, 1.721, 5.912, 1.71, 5.502, 1.809, 5.503, 1.812, 5.503, 1.812, 5.502, 1.809, 5.615, 1.864, 5.627, 1.863, 5.627, 1.863, 5.615, 1.864, 5.659, 1.405, 5.647, 1.399, 5.647, 1.399, 5.659, 1.405, 5.437, 1.673, 5.439, 1.686, 5.439, 1.686, 5.437, 1.673, 5.509, 1.82, 5.517, 1.823, 5.517, 1.823, 5.509, 1.82, 5.563, 1.868, 5.578, 1.87, 5.578, 1.87, 5.563, 1.868, 5.461, 1.459, 5.453, 1.465, 5.453, 1.465, 5.461, 1.459, 5.5, 1.804, 5.502, 1.809, 5.502, 1.809, 5.5, 1.804, 5.647, 1.399, 5.632, 1.398, 5.632, 1.398, 5.647, 1.399, 5.551, 1.863, 5.556, 1.866, 5.556, 1.866, 5.551, 1.863, 5.391, 1.593, 5.393, 1.602, 5.393, 1.602, 5.391, 1.593, 5.405, 1.635, 5.406, 1.64, 5.406, 1.64, 5.405, 1.635, 5.666, 1.413, 5.664, 1.408, 5.664, 1.408, 5.666, 1.413, 5.707, 1.842, 5.713, 1.841, 5.713, 1.841, 5.707, 1.842, 5.838, 1.814, 5.84, 1.812, 5.84, 1.812, 5.838, 1.814, 5.918, 1.641, 5.912, 1.64, 5.912, 1.64, 5.918, 1.641, 5.933, 1.689, 5.934, 1.687, 5.934, 1.687, 5.933, 1.689, 5.897, 1.764, 5.898, 1.759, 5.898, 1.759, 5.897, 1.764, 5.876, 1.571, 5.868, 1.566, 5.868, 1.566, 5.876, 1.571, 5.894, 1.772, 5.897, 1.764, 5.897, 1.764, 5.894, 1.772, 5.472, 1.381, 5.469, 1.394, 5.469, 1.394, 5.472, 1.381, 5.86, 1.788, 5.869, 1.787, 5.869, 1.787, 5.86, 1.788, 5.865, 1.56, 5.862, 1.555, 5.862, 1.555, 5.865, 1.56, 5.923, 1.69, 5.925, 1.689, 5.925, 1.689, 5.923, 1.69, 5.701, 1.443, 5.696, 1.442, 5.696, 1.442, 5.701, 1.443, 5.824, 1.493, 5.821, 1.486, 5.821, 1.486, 5.824, 1.493, 5.913, 1.706, 5.916, 1.705, 5.916, 1.705, 5.913, 1.706, 5.91, 1.745, 5.915, 1.741, 5.915, 1.741, 5.91, 1.745, 5.821, 1.482, 5.823, 1.48, 5.823, 1.48, 5.821, 1.482, 5.464, 1.716, 5.463, 1.722, 5.463, 1.722, 5.464, 1.716, 5.436, 1.474, 5.428, 1.476, 5.428, 1.476, 5.436, 1.474, 5.553, 1.363, 5.538, 1.362, 5.538, 1.362, 5.553, 1.363, 5.442, 1.474, 5.436, 1.474, 5.436, 1.474, 5.442, 1.474, 5.47, 1.754, 5.468, 1.759, 5.468, 1.759, 5.47, 1.754, 5.888, 1.78, 5.892, 1.776, 5.892, 1.776, 5.888, 1.78, 5.442, 1.694, 5.448, 1.7, 5.448, 1.7, 5.442, 1.694, 5.375, 1.541, 5.376, 1.544, 5.376, 1.544, 5.375, 1.541, 5.934, 1.681, 5.929, 1.669, 5.929, 1.669, 5.934, 1.681, 5.483, 1.773, 5.494, 1.784, 5.494, 1.784, 5.483, 1.773, 5.688, 1.85, 5.692, 1.848, 5.692, 1.848, 5.688, 1.85, 5.684, 1.853, 5.688, 1.85, 5.688, 1.85, 5.684, 1.853, 5.907, 1.626, 5.904, 1.625, 5.904, 1.625, 5.907, 1.626, 5.892, 1.776, 5.894, 1.772, 5.894, 1.772, 5.892, 1.776, 5.546, 1.845, 5.553, 1.855, 5.553, 1.855, 5.546, 1.845, 5.696, 1.442, 5.693, 1.437, 5.693, 1.437, 5.696, 1.442, 5.739, 1.837, 5.762, 1.85, 5.762, 1.85, 5.739, 1.837, 5.685, 1.43, 5.673, 1.426, 5.673, 1.426, 5.685, 1.43, 5.708, 1.441, 5.701, 1.443, 5.701, 1.443, 5.708, 1.441, 5.916, 1.705, 5.918, 1.702, 5.918, 1.702, 5.916, 1.705, 5.587, 1.87, 5.593, 1.869, 5.593, 1.869, 5.587, 1.87, 5.923, 1.697, 5.922, 1.694, 5.922, 1.694, 5.923, 1.697, 5.915, 1.741, 5.921, 1.735, 5.921, 1.735, 5.915, 1.741, 5.593, 1.869, 5.603, 1.866, 5.603, 1.866, 5.593, 1.869, 5.471, 1.433, 5.468, 1.443, 5.468, 1.443, 5.471, 1.433, 5.921, 1.735, 5.923, 1.727, 5.923, 1.727, 5.921, 1.735, 5.425, 1.659, 5.437, 1.673, 5.437, 1.673, 5.425, 1.659, 5.468, 1.759, 5.47, 1.764, 5.47, 1.764, 5.468, 1.759, 5.503, 1.812, 5.504, 1.814, 5.504, 1.814, 5.503, 1.812, 5.406, 1.64, 5.411, 1.647, 5.411, 1.647, 5.406, 1.64, 5.917, 1.663, 5.917, 1.66, 5.917, 1.66, 5.917, 1.663, 5.463, 1.722, 5.458, 1.731, 5.458, 1.731, 5.463, 1.722, 5.919, 1.664, 5.917, 1.663, 5.917, 1.663, 5.919, 1.664, 5.375, 1.534, 5.369, 1.542, 5.369, 1.542, 5.375, 1.534, 5.931, 1.689, 5.933, 1.689, 5.933, 1.689, 5.931, 1.689, 5.893, 1.603, 5.888, 1.592, 5.888, 1.592, 5.893, 1.603, 5.766, 1.851, 5.775, 1.847, 5.775, 1.847, 5.766, 1.851, 5.603, 1.395, 5.588, 1.391, 5.588, 1.391, 5.603, 1.395, 5.762, 1.85, 5.771, 1.85, 5.771, 1.85, 5.762, 1.85, 5.809, 1.848, 5.814, 1.848, 5.814, 1.848, 5.809, 1.848, 5.828, 1.506, 5.824, 1.493, 5.824, 1.493, 5.828, 1.506, 5.407, 1.48, 5.402, 1.489, 5.402, 1.489, 5.407, 1.48, 5.553, 1.855, 5.551, 1.863, 5.551, 1.863, 5.553, 1.855, 5.413, 1.618, 5.405, 1.633, 5.405, 1.633, 5.413, 1.618, 5.458, 1.731, 5.458, 1.739, 5.458, 1.739, 5.458, 1.731, 5.448, 1.7, 5.461, 1.71, 5.461, 1.71, 5.448, 1.7, 5.836, 1.831, 5.835, 1.827, 5.835, 1.827, 5.836, 1.831, 5.9, 1.625, 5.9, 1.614, 5.9, 1.614, 5.9, 1.625, 5.82, 1.847, 5.827, 1.842, 5.827, 1.842, 5.82, 1.847, 5.376, 1.579, 5.382, 1.58, 5.382, 1.58, 5.376, 1.579, 5.665, 1.423, 5.666, 1.413, 5.666, 1.413, 5.665, 1.423, 5.805, 1.476, 5.787, 1.466, 5.787, 1.466, 5.805, 1.476, 5.922, 1.721, 5.912, 1.71, 5.912, 1.71, 5.922, 1.721, 5.921, 1.664, 5.919, 1.664, 5.919, 1.664, 5.921, 1.664, 5.917, 1.66, 5.923, 1.647, 5.923, 1.647, 5.917, 1.66, 5.925, 1.689, 5.931, 1.689, 5.931, 1.689, 5.925, 1.689, 5.881, 1.576, 5.876, 1.571, 5.876, 1.571, 5.881, 1.576, 5.453, 1.465, 5.451, 1.469, 5.451, 1.469, 5.453, 1.465, 5.588, 1.391, 5.567, 1.371, 5.567, 1.371, 5.588, 1.391, 5.858, 1.537, 5.85, 1.536, 5.85, 1.536, 5.858, 1.537, 5.901, 1.61, 5.898, 1.607, 5.898, 1.607, 5.901, 1.61, 5.787, 1.466, 5.78, 1.461, 5.78, 1.461, 5.787, 1.466, 5.468, 1.421, 5.471, 1.433, 5.471, 1.433, 5.468, 1.421, 5.693, 1.437, 5.685, 1.43, 5.685, 1.43, 5.693, 1.437, 5.898, 1.759, 5.903, 1.757, 5.903, 1.757, 5.898, 1.759, 5.376, 1.544, 5.374, 1.553, 5.374, 1.553, 5.376, 1.544, 5.411, 1.647, 5.425, 1.659, 5.425, 1.659, 5.411, 1.647, 5.627, 1.863, 5.641, 1.862, 5.641, 1.862, 5.627, 1.863, 5.384, 1.5, 5.385, 1.503, 5.385, 1.503, 5.384, 1.5, 5.832, 1.519, 5.828, 1.506, 5.828, 1.506, 5.832, 1.519, 5.446, 1.471, 5.442, 1.474, 5.442, 1.474, 5.446, 1.471, 5.567, 1.371, 5.553, 1.363, 5.553, 1.363, 5.567, 1.371, 5.919, 1.699, 5.923, 1.697, 5.923, 1.697, 5.919, 1.699, 5.786, 1.845, 5.809, 1.848, 5.809, 1.848, 5.786, 1.845, 5.556, 1.866, 5.563, 1.868, 5.563, 1.868, 5.556, 1.866, 5.451, 1.469, 5.446, 1.471, 5.446, 1.471, 5.451, 1.469, 5.369, 1.542, 5.375, 1.541, 5.375, 1.541, 5.369, 1.542, 5.677, 1.855, 5.679, 1.855, 5.679, 1.855, 5.677, 1.855, 5.85, 1.536, 5.845, 1.531, 5.845, 1.531, 5.85, 1.536, 5.386, 1.584, 5.391, 1.593, 5.391, 1.593, 5.386, 1.584, 5.469, 1.394, 5.466, 1.406, 5.466, 1.406, 5.469, 1.394, 5.849, 1.804, 5.853, 1.796, 5.853, 1.796, 5.849, 1.804, 5.382, 1.58, 5.386, 1.584, 5.386, 1.584, 5.382, 1.58, 5.652, 1.86, 5.657, 1.858, 5.657, 1.858, 5.652, 1.86, 5.679, 1.855, 5.684, 1.853, 5.684, 1.853, 5.679, 1.855, 5.879, 1.785, 5.888, 1.78, 5.888, 1.78, 5.879, 1.785, 5.888, 1.592, 5.883, 1.582, 5.883, 1.582, 5.888, 1.592, 5.729, 1.443, 5.718, 1.441, 5.718, 1.441, 5.729, 1.443, 5.718, 1.441, 5.713, 1.439, 5.713, 1.439, 5.718, 1.441, 5.508, 1.364, 5.495, 1.368, 5.495, 1.368, 5.508, 1.364, 5.857, 1.549, 5.856, 1.543, 5.856, 1.543, 5.857, 1.549, 5.869, 1.787, 5.879, 1.785, 5.879, 1.785, 5.869, 1.787, 5.908, 1.754, 5.909, 1.75, 5.909, 1.75, 5.908, 1.754, 5.495, 1.368, 5.483, 1.374, 5.483, 1.374, 5.495, 1.368, 5.912, 1.71, 5.911, 1.707, 5.911, 1.707, 5.912, 1.71, 5.903, 1.757, 5.908, 1.754, 5.908, 1.754, 5.903, 1.757, 5.385, 1.503, 5.377, 1.509, 5.377, 1.509, 5.385, 1.503, 5.918, 1.702, 5.919, 1.699, 5.919, 1.699, 5.918, 1.702, 5.374, 1.515, 5.376, 1.525, 5.376, 1.525, 5.374, 1.515, 5.389, 1.499, 5.384, 1.5, 5.384, 1.5, 5.389, 1.499, 5.373, 1.512, 5.374, 1.515, 5.374, 1.515, 5.373, 1.512, 5.603, 1.866, 5.615, 1.864, 5.615, 1.864, 5.603, 1.866, 5.663, 1.858, 5.675, 1.856, 5.675, 1.856, 5.663, 1.858, 5.845, 1.531, 5.832, 1.519, 5.832, 1.519, 5.845, 1.531, 5.925, 1.665, 5.921, 1.664, 5.921, 1.664, 5.925, 1.665, 5.458, 1.739, 5.464, 1.743, 5.464, 1.743, 5.458, 1.739, 5.464, 1.743, 5.469, 1.748, 5.469, 1.748, 5.464, 1.743, 5.504, 1.814, 5.509, 1.82, 5.509, 1.82, 5.504, 1.814, 5.539, 1.836, 5.546, 1.845, 5.546, 1.845, 5.539, 1.836, 5.499, 1.794, 5.5, 1.804, 5.5, 1.804, 5.499, 1.794, 5.494, 1.784, 5.499, 1.794, 5.499, 1.794, 5.494, 1.784, 5.405, 1.633, 5.405, 1.635, 5.405, 1.635, 5.405, 1.633, 5.393, 1.602, 5.393, 1.606, 5.393, 1.606, 5.393, 1.602, 5.749, 1.448, 5.729, 1.443, 5.729, 1.443, 5.749, 1.448, 5.461, 1.71, 5.464, 1.716, 5.464, 1.716, 5.461, 1.71, 5.838, 1.818, 5.838, 1.814, 5.838, 1.814, 5.838, 1.818, 5.835, 1.827, 5.838, 1.818, 5.838, 1.818, 5.835, 1.827, 5.827, 1.842, 5.833, 1.835, 5.833, 1.835, 5.827, 1.842, 5.9, 1.614, 5.901, 1.61, 5.901, 1.61, 5.9, 1.614, 5.633, 1.395, 5.603, 1.395, 5.603, 1.395, 5.633, 1.395, 5.713, 1.439, 5.708, 1.441, 5.708, 1.441, 5.713, 1.439, 5.868, 1.566, 5.865, 1.56, 5.865, 1.56, 5.868, 1.566, 5.469, 1.748, 5.47, 1.754, 5.47, 1.754, 5.469, 1.748, 5.483, 1.374, 5.472, 1.381, 5.472, 1.381, 5.483, 1.374, 5.922, 1.691, 5.923, 1.69, 5.923, 1.69, 5.922, 1.691, 5.517, 1.823, 5.531, 1.828, 5.531, 1.828, 5.517, 1.823, 5.466, 1.406, 5.468, 1.421, 5.468, 1.421, 5.466, 1.406, 5.377, 1.509, 5.373, 1.512, 5.373, 1.512, 5.377, 1.509, 5.47, 1.764, 5.483, 1.773, 5.483, 1.773, 5.47, 1.764, 5.821, 1.486, 5.821, 1.482, 5.821, 1.482, 5.821, 1.486, 5.376, 1.525, 5.375, 1.534, 5.375, 1.534, 5.376, 1.525, 5.398, 1.494, 5.389, 1.499, 5.389, 1.499, 5.398, 1.494, 5.814, 1.848, 5.82, 1.847, 5.82, 1.847, 5.814, 1.848, 5.833, 1.835, 5.836, 1.831, 5.836, 1.831, 5.833, 1.835, 5.702, 1.844, 5.707, 1.842, 5.707, 1.842, 5.702, 1.844, 5.673, 1.426, 5.665, 1.423, 5.665, 1.423, 5.673, 1.426, 5.692, 1.848, 5.702, 1.844, 5.702, 1.844, 5.692, 1.848, 5.713, 1.841, 5.725, 1.837, 5.725, 1.837, 5.713, 1.841, 5.934, 1.687, 5.934, 1.681, 5.934, 1.681, 5.934, 1.687, 5.664, 1.408, 5.659, 1.405, 5.659, 1.405, 5.664, 1.408, 5.396, 1.606, 5.408, 1.611, 5.408, 1.611, 5.396, 1.606, 5.923, 1.647, 5.918, 1.641, 5.918, 1.641, 5.923, 1.647, 5.376, 1.562, 5.376, 1.579, 5.376, 1.579, 5.376, 1.562, 5.904, 1.625, 5.901, 1.626, 5.901, 1.626, 5.904, 1.625, 5.898, 1.607, 5.893, 1.603, 5.893, 1.603, 5.898, 1.607, 5.756, 1.854, 5.766, 1.851, 5.766, 1.851, 5.756, 1.854, 5.78, 1.461, 5.77, 1.456, 5.77, 1.456, 5.78, 1.461, 5.77, 1.456, 5.749, 1.448, 5.749, 1.448, 5.77, 1.456, 5.922, 1.694, 5.922, 1.691, 5.922, 1.691, 5.922, 1.694, 5.408, 1.611, 5.413, 1.618, 5.413, 1.618, 5.408, 1.611, 5.402, 1.489, 5.398, 1.494, 5.398, 1.494, 5.402, 1.489, 5.775, 1.847, 5.786, 1.845, 5.786, 1.845, 5.775, 1.847, 5.578, 1.87, 5.587, 1.87, 5.587, 1.87, 5.578, 1.87, 5.537, 1.832, 5.539, 1.836, 5.539, 1.836, 5.537, 1.832, 5.823, 1.48, 5.805, 1.476, 5.805, 1.476, 5.823, 1.48, 5.901, 1.626, 5.9, 1.625, 5.9, 1.625, 5.901, 1.626, 5.439, 1.686, 5.442, 1.694, 5.442, 1.694, 5.439, 1.686, 5.929, 1.669, 5.925, 1.665, 5.925, 1.665, 5.929, 1.669, 5.393, 1.606, 5.396, 1.606, 5.396, 1.606, 5.393, 1.606, 5.374, 1.553, 5.376, 1.562, 5.376, 1.562, 5.374, 1.553, 5.853, 1.796, 5.86, 1.788, 5.86, 1.788, 5.853, 1.796, 5.842, 1.811, 5.849, 1.804, 5.849, 1.804, 5.842, 1.811, 5.907, 1.63, 5.907, 1.626, 5.907, 1.626, 5.907, 1.63, 5.531, 1.828, 5.537, 1.832, 5.537, 1.832, 5.531, 1.828, 5.84, 1.812, 5.842, 1.811, 5.842, 1.811, 5.84, 1.812, 5.675, 1.856, 5.677, 1.855, 5.677, 1.855, 5.675, 1.856, 5.657, 1.858, 5.663, 1.858, 5.663, 1.858, 5.657, 1.858, 5.538, 1.362, 5.508, 1.364, 5.508, 1.364, 5.538, 1.362, 5.923, 1.727, 5.922, 1.721, 5.922, 1.721, 5.923, 1.727, 5.912, 1.64, 5.907, 1.63, 5.907, 1.63, 5.912, 1.64, 5.883, 1.582, 5.881, 1.576, 5.881, 1.576, 5.883, 1.582, 5.428, 1.476, 5.407, 1.48, 5.407, 1.48, 5.428, 1.476, 5.641, 1.862, 5.652, 1.86, 5.652, 1.86, 5.641, 1.862, 5.856, 1.543, 5.858, 1.537, 5.858, 1.537, 5.856, 1.543, 5.862, 1.555, 5.857, 1.549, 5.857, 1.549, 5.862, 1.555, 5.911, 1.707, 5.913, 1.706, 5.913, 1.706, 5.911, 1.707, 5.909, 1.75, 5.91, 1.745, 5.91, 1.745, 5.909, 1.75, 1.84, 1.28, 1.851, 1.286, 1.851, 1.286, 1.84, 1.28, 5.725, 1.837, 5.731, 1.836, 5.731, 1.836, 5.725, 1.837, 1.835, 1.272, 1.84, 1.28, 1.84, 1.28, 1.835, 1.272, 5.632, 1.398, 5.617, 1.398, 5.617, 1.398, 5.632, 1.398, 1.583, 7.823, 1.574, 7.822, 1.574, 7.822, 1.583, 7.823, 5.771, 1.85, 5.777, 1.848, 5.777, 1.848, 5.771, 1.85])
me_model.materials.append(mat_color_a0)
me_model.materials.append(mat_frontcol)
me_model.use_remesh_preserve_volume = False
me_model.use_remesh_preserve_attributes = False
me_model.use_mirror_vertex_groups = False
me_model.update()
me_camera = bpy.data.meshes.new('Camera')
me_camera.from_pydata([], [], [])
me_camera.use_remesh_preserve_volume = False
me_camera.use_remesh_preserve_attributes = False
me_camera.use_mirror_vertex_groups = False
me_camera.update()

# ---- objects
ob_model = bpy.data.objects.new('Model', me_model)
ob_camera_001 = bpy.data.objects.new('Camera.001', me_camera)
ob_lamp = bpy.data.objects.new('Lamp', light_lamp)
ob_camera = bpy.data.objects.new('Camera', cam_camera)

# ---- transforms, parenting, visibility, modifiers, constraints
ob_model.location = (0.0, 0.0, 0.0)
ob_model.scale = (29.76, 29.76, 29.76)
ob_model.lineart.crease_threshold = 0.0
ob_camera_001.location = (0.0, 0.0, 0.0)
ob_camera_001.scale = (29.76, 29.76, 29.76)
ob_camera_001.lineart.crease_threshold = 0.0
ob_lamp.location = (4.076, 1.005, 5.904)
ob_lamp.rotation_euler = (0.6503, 0.05522, 1.866)
ob_lamp.lock_rotations_4d = False
ob_lamp.empty_display_type = 'ARROWS'
ob_lamp.color = (0.0, 0.0, 0.0, 0.0)
ob_lamp.lineart.crease_threshold = 0.0
ob_camera.location = (7.481, -6.508, 5.344)
ob_camera.rotation_euler = (1.109, 0.0, 0.8149)
ob_camera.lock_rotations_4d = False
ob_camera.empty_display_type = 'ARROWS'
ob_camera.color = (0.0, 0.0, 0.0, 0.0)
ob_camera.display_type = 'WIRE'
ob_camera.lineart.crease_threshold = 0.0

# ---- collection membership
col_collection_1.objects.link(ob_model)
col_collection_1.objects.link(ob_camera_001)
col_collection_1.objects.link(ob_lamp)
col_collection_1.objects.link(ob_camera)

# ---- scene / render settings (as saved in the file)
scene.camera = ob_camera
scene.frame_start = 1; scene.frame_end = 250; scene.frame_set(1)
scene.render.engine = 'CYCLES'
scene.render.resolution_percentage = 50
scene.render.dither_intensity = 0.0
scene.cycles.use_denoising = False
scene.cycles.samples = 128
scene.cycles.sampling_pattern = 'TABULATED_SOBOL'
scene.cycles.use_adaptive_sampling = False
scene.cycles.use_light_tree = False
scene.cycles.blur_glossy = 0.0
scene.cycles.sample_clamp_indirect = 0.0
scene.view_settings.view_transform = 'Standard'
bpy.context.view_layer.update()
